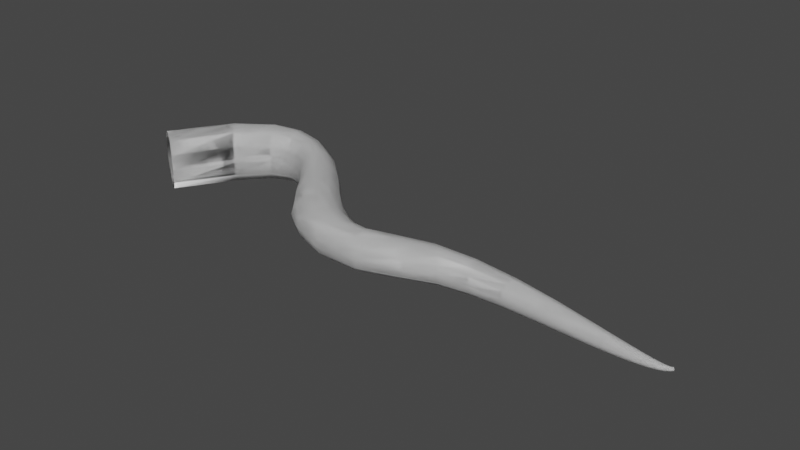 # Source: vine01.blend  (saved by Blender 3.4.6; exported with 4.5.12 LTS)
import bpy
from mathutils import Matrix  # noqa: F401  (used for matrix-valued properties, if any)

bpy.ops.wm.read_factory_settings(use_empty=True)
scene = bpy.context.scene
scene.name = 'Scene'

# ---- collections
col_collection = bpy.data.collections.new('Collection'); scene.collection.children.link(col_collection)

# ---- world
world_world = bpy.data.worlds.new('World'); scene.world = world_world
world_world.use_nodes = True; world_world.node_tree.nodes.clear()
_N = world_world.node_tree.nodes; _L = world_world.node_tree.links
n0 = _N.new('ShaderNodeOutputWorld'); n0.name = 'World Output'; n0.location = (300, 300)
n1 = _N.new('ShaderNodeBackground'); n1.name = 'Background'; n1.location = (10, 300)
n1.inputs[0].default_value = (0.05088, 0.05088, 0.05088, 1.0)
_L.new(n1.outputs[0], n0.inputs[0])
n0.is_active_output = True
world_world.color = (0.05088, 0.05088, 0.05088)
world_world.use_sun_shadow = False
world_world.sun_shadow_jitter_overblur = 0.0

# ---- meshes
me_beziercurve = bpy.data.meshes.new('BezierCurve')
me_beziercurve.from_pydata([(-0.2108, 0.1279, 0.1428), (-0.1233, 0.07273, 0.2476), (-0.005636, -0.004629, 0.2871), (0.111, -0.08433, 0.2502), (0.1961, -0.1445, 0.1453), (0.2271, -0.1672, 2.051e-07), (0.1961, -0.1445, -0.1453), (0.111, -0.08433, -0.2502), (-0.005636, -0.004629, -0.2871), (-0.1233, 0.07273, -0.2476), (-0.2108, 0.1279, -0.1428), (-0.2434, 0.1478, -2.454e-07), (0.171, 0.7126, 0.14), (0.2364, 0.6448, 0.2468), (0.3318, 0.5489, 0.2912), (0.4317, 0.4488, 0.2577), (0.5083, 0.3732, 0.151), (0.5367, 0.3448, 2.182e-07), (0.5083, 0.3732, -0.151), (0.4317, 0.4488, -0.2577), (0.3318, 0.5489, -0.2912), (0.2364, 0.6448, -0.2468), (0.171, 0.7126, -0.14), (0.1488, 0.7369, -2.447e-07), (0.4919, 0.9789, 0.1308), (0.5452, 0.9114, 0.2317), (0.6213, 0.8117, 0.2751), (0.7015, 0.7053, 0.2443), (0.7627, 0.6237, 0.1434), (0.7863, 0.5937, 2.068e-07), (0.7627, 0.6237, -0.1434), (0.7015, 0.7053, -0.2443), (0.6213, 0.8117, -0.2751), (0.5452, 0.9114, -0.2317), (0.4919, 0.9789, -0.1308), (0.4719, 0.9998, -2.379e-07), (0.8132, 1.055, 0.1258), (0.8409, 0.9809, 0.2218), (0.8811, 0.8752, 0.2624), (0.9242, 0.7648, 0.2329), (0.9572, 0.6804, 0.1369), (0.9708, 0.6497, 2.027e-07), (0.9572, 0.6804, -0.1369), (0.9242, 0.7648, -0.2329), (0.8811, 0.8752, -0.2624), (0.8409, 0.9809, -0.2218), (0.8132, 1.055, -0.1258), (0.8032, 1.082, -2.306e-07), (1.148, 0.986, 0.1235), (1.139, 0.9112, 0.2163), (1.131, 0.81, 0.2546), (1.127, 0.7078, 0.2257), (1.129, 0.632, 0.1329), (1.13, 0.6041, 1.819e-07), (1.129, 0.632, -0.1329), (1.127, 0.7078, -0.2257), (1.131, 0.81, -0.2546), (1.139, 0.9112, -0.2163), (1.148, 0.986, -0.1235), (1.152, 1.014, -2.135e-07), (1.445, 0.8092, 0.1197), (1.408, 0.742, 0.2098), (1.365, 0.6527, 0.2466), (1.329, 0.5653, 0.2184), (1.308, 0.5016, 0.1287), (1.301, 0.478, 1.811e-07), (1.308, 0.5016, -0.1287), (1.329, 0.5653, -0.2184), (1.365, 0.6527, -0.2466), (1.408, 0.742, -0.2098), (1.445, 0.8092, -0.1197), (1.46, 0.8343, -2.202e-07), (1.689, 0.5867, 0.1159), (1.636, 0.5248, 0.2022), (1.572, 0.4438, 0.2365), (1.517, 0.3654, 0.2085), (1.484, 0.309, 0.1223), (1.473, 0.2876, 1.724e-07), (1.484, 0.309, -0.1223), (1.517, 0.3654, -0.2085), (1.572, 0.4438, -0.2365), (1.636, 0.5248, -0.2022), (1.689, 0.5867, -0.1159), (1.709, 0.6096, -2.129e-07), (1.908, 0.3626, 0.1095), (1.84, 0.3066, 0.1917), (1.751, 0.2293, 0.2237), (1.678, 0.1542, 0.196), (1.635, 0.09947, 0.1144), (1.621, 0.07911, 1.828e-07), (1.635, 0.09947, -0.1144), (1.678, 0.1542, -0.196), (1.751, 0.2293, -0.2237), (1.84, 0.3066, -0.1917), (1.908, 0.3626, -0.1095), (1.934, 0.3825, -2.083e-07), (2.121, 0.1762, 0.1012), (2.048, 0.1227, 0.1777), (1.951, 0.04749, 0.2085), (1.856, -0.02876, 0.1828), (1.791, -0.08531, 0.1064), (1.769, -0.106, 1.582e-07), (1.791, -0.08531, -0.1064), (1.856, -0.02876, -0.1828), (1.951, 0.04749, -0.2085), (2.048, 0.1227, -0.1777), (2.121, 0.1762, -0.1012), (2.149, 0.1955, -1.803e-07), (2.327, 0.04322, 0.09512), (2.257, -0.01226, 0.1667), (2.163, -0.09017, 0.1952), (2.073, -0.1699, 0.1712), (2.009, -0.2292, 0.0996), (1.986, -0.251, 1.413e-07), (2.009, -0.2292, -0.0996), (2.073, -0.1699, -0.1712), (2.163, -0.09017, -0.1952), (2.257, -0.01226, -0.1667), (2.327, 0.04322, -0.09512), (2.353, 0.06314, -1.654e-07), (2.513, -0.03256, 0.09227), (2.471, -0.09613, 0.1609), (2.413, -0.1843, 0.1874), (2.357, -0.2739, 0.1636), (2.317, -0.3403, 0.09494), (2.302, -0.3648, 1.244e-07), (2.317, -0.3403, -0.09494), (2.357, -0.2739, -0.1636), (2.413, -0.1843, -0.1874), (2.471, -0.09613, -0.1609), (2.513, -0.03256, -0.09227), (2.529, -0.009507, -1.536e-07), (2.642, -0.04555, 0.09051), (2.663, -0.1104, 0.1564), (2.692, -0.1984, 0.1799), (2.721, -0.2858, 0.1553), (2.742, -0.3494, 0.08941), (2.749, -0.3726, 1.307e-07), (2.742, -0.3494, -0.08941), (2.721, -0.2858, -0.1553), (2.692, -0.1984, -0.1799), (2.663, -0.1104, -0.1564), (2.642, -0.04555, -0.09051), (2.635, -0.02174, -1.511e-07), (2.844, 0.02229, 0.08751), (2.906, -0.03302, 0.15), (2.991, -0.1067, 0.1705), (3.077, -0.1781, 0.1453), (3.14, -0.2288, 0.08281), (3.163, -0.247, 1.151e-07), (3.14, -0.2288, -0.08281), (3.077, -0.1781, -0.1453), (2.991, -0.1067, -0.1705), (2.906, -0.03302, -0.15), (2.844, 0.02229, -0.08751), (2.822, 0.0428, -1.495e-07), (3.207, 0.1289, 0.08151), (3.256, 0.07222, 0.1396), (3.323, -0.00331, 0.1588), (3.39, -0.07659, 0.1353), (3.44, -0.1287, 0.07713), (3.458, -0.1475, 1.05e-07), (3.44, -0.1287, -0.07713), (3.39, -0.07659, -0.1353), (3.323, -0.00331, -0.1588), (3.256, 0.07222, -0.1396), (3.207, 0.1289, -0.08151), (3.189, 0.1499, -1.325e-07), (3.655, 0.1542, 0.07286), (3.671, 0.1001, 0.1256), (3.692, 0.02715, 0.144), (3.713, -0.04486, 0.1239), (3.728, -0.09695, 0.07116), (3.734, -0.1159, 9.777e-08), (3.728, -0.09695, -0.07116), (3.713, -0.04486, -0.1239), (3.692, 0.02715, -0.144), (3.671, 0.1001, -0.1256), (3.655, 0.1542, -0.07286), (3.65, 0.1741, -1.254e-07), (4.094, 0.1159, 0.06286), (4.086, 0.07053, 0.1091), (4.075, 0.008193, 0.1265), (4.065, -0.05457, 0.1099), (4.057, -0.1008, 0.0636), (4.054, -0.1178, 9.802e-08), (4.057, -0.1008, -0.0636), (4.065, -0.05457, -0.1099), (4.075, 0.008193, -0.1265), (4.086, 0.07053, -0.1091), (4.094, 0.1159, -0.06286), (4.096, 0.1324, -1.067e-07), (4.491, 0.05029, 0.05212), (4.471, 0.01441, 0.09125), (4.444, -0.03589, 0.1069), (4.418, -0.08768, 0.09386), (4.398, -0.1265, 0.05473), (4.39, -0.1409, 8.781e-08), (4.398, -0.1265, -0.05473), (4.418, -0.08768, -0.09386), (4.444, -0.03589, -0.1069), (4.471, 0.01441, -0.09125), (4.491, 0.05029, -0.05212), (4.498, 0.06322, -8.672e-08), (4.826, -0.01652, 0.04137), (4.803, -0.04416, 0.07309), (4.772, -0.08383, 0.08666), (4.74, -0.1257, 0.07697), (4.716, -0.1576, 0.04524), (4.707, -0.1696, 6.919e-08), (4.716, -0.1576, -0.04524), (4.74, -0.1257, -0.07697), (4.772, -0.08383, -0.08666), (4.803, -0.04416, -0.07309), (4.826, -0.01652, -0.04137), (4.834, -0.006697, -6.524e-08), (5.087, -0.06903, 0.03137), (5.066, -0.09014, 0.05607), (5.036, -0.1212, 0.06743), (5.007, -0.1549, 0.06069), (4.984, -0.181, 0.03599), (4.976, -0.191, 5.562e-08), (4.984, -0.181, -0.03599), (5.007, -0.1549, -0.06069), (5.036, -0.1212, -0.06743), (5.066, -0.09014, -0.05607), (5.087, -0.06903, -0.03137), (5.095, -0.06166, -4.828e-08), (5.272, -0.1018, 0.02287), (5.255, -0.118, 0.04145), (5.231, -0.1425, 0.05072), (5.207, -0.1696, 0.04635), (5.19, -0.1912, 0.02777), (5.183, -0.1994, 4.608e-08), (5.19, -0.1912, -0.02777), (5.207, -0.1696, -0.04635), (5.231, -0.1425, -0.05072), (5.255, -0.118, -0.04145), (5.272, -0.1018, -0.02287), (5.278, -0.09629, -3.011e-08), (5.389, -0.1173, 0.01634), (5.378, -0.1298, 0.03004), (5.363, -0.149, 0.03721), (5.346, -0.171, 0.03465), (5.333, -0.1891, 0.02109), (5.328, -0.1959, 3.959e-08), (5.333, -0.1891, -0.02109), (5.346, -0.171, -0.03465), (5.363, -0.149, -0.03721), (5.378, -0.1298, -0.03004), (5.389, -0.1173, -0.01634), (5.393, -0.1131, -2.064e-08), (5.457, -0.1216, 0.01188), (5.452, -0.1311, 0.02179), (5.444, -0.146, 0.02736), (5.435, -0.1636, 0.02586), (5.427, -0.1787, 0.016), (5.424, -0.1848, 3.053e-08), (5.427, -0.1787, -0.016), (5.435, -0.1636, -0.02586), (5.444, -0.146, -0.02736), (5.452, -0.1311, -0.02179), (5.457, -0.1216, -0.01188), (5.459, -0.1184, -1.208e-08), (5.493, -0.1201, 0.009106), (5.492, -0.1272, 0.01656), (5.49, -0.1383, 0.02065), (5.489, -0.1513, 0.01946), (5.486, -0.163, 0.01219), (5.484, -0.1693, 2.686e-08), (5.486, -0.163, -0.01219), (5.489, -0.1513, -0.01946), (5.49, -0.1383, -0.02065), (5.492, -0.1272, -0.01656), (5.493, -0.1201, -0.009106), (5.493, -0.1177, -7.992e-09), (5.512, -0.1158, 0.007578), (5.514, -0.1208, 0.01344), (5.517, -0.1281, 0.01608), (5.52, -0.136, 0.0145), (5.523, -0.1422, 0.008636), (5.524, -0.1446, 2.031e-08), (5.523, -0.1422, -0.008636), (5.52, -0.136, -0.0145), (5.517, -0.1281, -0.01608), (5.514, -0.1208, -0.01344), (5.512, -0.1158, -0.007578), (5.511, -0.114, -4.564e-09), (5.523, -0.1085, 0.007027), (5.527, -0.1119, 0.01217), (5.532, -0.1166, 0.01405), (5.537, -0.1213, 0.01217), (5.541, -0.1247, 0.007027), (5.542, -0.126, 1.881e-08), (5.541, -0.1247, -0.007027), (5.537, -0.1213, -0.01217), (5.532, -0.1166, -0.01405), (5.527, -0.1119, -0.01217), (5.523, -0.1085, -0.007027), (5.521, -0.1072, -4.745e-09), (-0.2108, 0.1279, 0.1428), (-0.1233, 0.07273, 0.2476), (-0.005636, -0.004629, 0.2871), (0.111, -0.08433, 0.2502), (0.1961, -0.1445, 0.1453), (0.2271, -0.1672, 2.051e-07), (0.1961, -0.1445, -0.1453), (0.111, -0.08433, -0.2502), (-0.005636, -0.004629, -0.2871), (-0.1233, 0.07273, -0.2476), (-0.2108, 0.1279, -0.1428), (-0.2434, 0.1478, -2.454e-07), (0.171, 0.7126, 0.14), (0.2364, 0.6448, 0.2468), (0.3318, 0.5489, 0.2912), (0.4317, 0.4488, 0.2577), (0.5083, 0.3732, 0.151), (0.5367, 0.3448, 2.182e-07), (0.5083, 0.3732, -0.151), (0.4317, 0.4488, -0.2577), (0.3318, 0.5489, -0.2912), (0.2364, 0.6448, -0.2468), (0.171, 0.7126, -0.14), (0.1488, 0.7369, -2.447e-07), (0.4919, 0.9789, 0.1308), (0.5452, 0.9114, 0.2317), (0.6213, 0.8117, 0.2751), (0.7015, 0.7053, 0.2443), (0.7627, 0.6237, 0.1434), (0.7863, 0.5937, 2.068e-07), (0.7627, 0.6237, -0.1434), (0.7015, 0.7053, -0.2443), (0.6213, 0.8117, -0.2751), (0.5452, 0.9114, -0.2317), (0.4919, 0.9789, -0.1308), (0.4719, 0.9998, -2.379e-07), (0.8132, 1.055, 0.1258), (0.8409, 0.9809, 0.2218), (0.8811, 0.8752, 0.2624), (0.9242, 0.7648, 0.2329), (0.9572, 0.6804, 0.1369), (0.9708, 0.6497, 2.027e-07), (0.9572, 0.6804, -0.1369), (0.9242, 0.7648, -0.2329), (0.8811, 0.8752, -0.2624), (0.8409, 0.9809, -0.2218), (0.8132, 1.055, -0.1258), (0.8032, 1.082, -2.306e-07), (1.148, 0.986, 0.1235), (1.139, 0.9112, 0.2163), (1.131, 0.81, 0.2546), (1.127, 0.7078, 0.2257), (1.129, 0.632, 0.1329), (1.13, 0.6041, 1.819e-07), (1.129, 0.632, -0.1329), (1.127, 0.7078, -0.2257), (1.131, 0.81, -0.2546), (1.139, 0.9112, -0.2163), (1.148, 0.986, -0.1235), (1.152, 1.014, -2.135e-07), (1.445, 0.8092, 0.1197), (1.408, 0.742, 0.2098), (1.365, 0.6527, 0.2466), (1.329, 0.5653, 0.2184), (1.308, 0.5016, 0.1287), (1.301, 0.478, 1.811e-07), (1.308, 0.5016, -0.1287), (1.329, 0.5653, -0.2184), (1.365, 0.6527, -0.2466), (1.408, 0.742, -0.2098), (1.445, 0.8092, -0.1197), (1.46, 0.8343, -2.202e-07), (1.689, 0.5867, 0.1159), (1.636, 0.5248, 0.2022), (1.572, 0.4438, 0.2365), (1.517, 0.3654, 0.2085), (1.484, 0.309, 0.1223), (1.473, 0.2876, 1.724e-07), (1.484, 0.309, -0.1223), (1.517, 0.3654, -0.2085), (1.572, 0.4438, -0.2365), (1.636, 0.5248, -0.2022), (1.689, 0.5867, -0.1159), (1.709, 0.6096, -2.129e-07), (1.908, 0.3626, 0.1095), (1.84, 0.3066, 0.1917), (1.751, 0.2293, 0.2237), (1.678, 0.1542, 0.196), (1.635, 0.09947, 0.1144), (1.621, 0.07911, 1.828e-07), (1.635, 0.09947, -0.1144), (1.678, 0.1542, -0.196), (1.751, 0.2293, -0.2237), (1.84, 0.3066, -0.1917), (1.908, 0.3626, -0.1095), (1.934, 0.3825, -2.083e-07), (2.121, 0.1762, 0.1012), (2.048, 0.1227, 0.1777), (1.951, 0.04749, 0.2085), (1.856, -0.02876, 0.1828), (1.791, -0.08531, 0.1064), (1.769, -0.106, 1.582e-07), (1.791, -0.08531, -0.1064), (1.856, -0.02876, -0.1828), (1.951, 0.04749, -0.2085), (2.048, 0.1227, -0.1777), (2.121, 0.1762, -0.1012), (2.149, 0.1955, -1.803e-07), (2.327, 0.04322, 0.09512), (2.257, -0.01226, 0.1667), (2.163, -0.09017, 0.1952), (2.073, -0.1699, 0.1712), (2.009, -0.2292, 0.0996), (1.986, -0.251, 1.413e-07), (2.009, -0.2292, -0.0996), (2.073, -0.1699, -0.1712), (2.163, -0.09017, -0.1952), (2.257, -0.01226, -0.1667), (2.327, 0.04322, -0.09512), (2.353, 0.06314, -1.654e-07), (2.513, -0.03256, 0.09227), (2.471, -0.09613, 0.1609), (2.413, -0.1843, 0.1874), (2.357, -0.2739, 0.1636), (2.317, -0.3403, 0.09494), (2.302, -0.3648, 1.244e-07), (2.317, -0.3403, -0.09494), (2.357, -0.2739, -0.1636), (2.413, -0.1843, -0.1874), (2.471, -0.09613, -0.1609), (2.513, -0.03256, -0.09227), (2.529, -0.009507, -1.536e-07), (2.642, -0.04555, 0.09051), (2.663, -0.1104, 0.1564), (2.692, -0.1984, 0.1799), (2.721, -0.2858, 0.1553), (2.742, -0.3494, 0.08941), (2.749, -0.3726, 1.307e-07), (2.742, -0.3494, -0.08941), (2.721, -0.2858, -0.1553), (2.692, -0.1984, -0.1799), (2.663, -0.1104, -0.1564), (2.642, -0.04555, -0.09051), (2.635, -0.02174, -1.511e-07), (2.844, 0.02229, 0.08751), (2.906, -0.03302, 0.15), (2.991, -0.1067, 0.1705), (3.077, -0.1781, 0.1453), (3.14, -0.2288, 0.08281), (3.163, -0.247, 1.151e-07), (3.14, -0.2288, -0.08281), (3.077, -0.1781, -0.1453), (2.991, -0.1067, -0.1705), (2.906, -0.03302, -0.15), (2.844, 0.02229, -0.08751), (2.822, 0.0428, -1.495e-07), (3.207, 0.1289, 0.08151), (3.256, 0.07222, 0.1396), (3.323, -0.00331, 0.1588), (3.39, -0.07659, 0.1353), (3.44, -0.1287, 0.07713), (3.458, -0.1475, 1.05e-07), (3.44, -0.1287, -0.07713), (3.39, -0.07659, -0.1353), (3.323, -0.00331, -0.1588), (3.256, 0.07222, -0.1396), (3.207, 0.1289, -0.08151), (3.189, 0.1499, -1.325e-07), (3.655, 0.1542, 0.07286), (3.671, 0.1001, 0.1256), (3.692, 0.02715, 0.144), (3.713, -0.04486, 0.1239), (3.728, -0.09695, 0.07116), (3.734, -0.1159, 9.777e-08), (3.728, -0.09695, -0.07116), (3.713, -0.04486, -0.1239), (3.692, 0.02715, -0.144), (3.671, 0.1001, -0.1256), (3.655, 0.1542, -0.07286), (3.65, 0.1741, -1.254e-07), (4.094, 0.1159, 0.06286), (4.086, 0.07053, 0.1091), (4.075, 0.008193, 0.1265), (4.065, -0.05457, 0.1099), (4.057, -0.1008, 0.0636), (4.054, -0.1178, 9.802e-08), (4.057, -0.1008, -0.0636), (4.065, -0.05457, -0.1099), (4.075, 0.008193, -0.1265), (4.086, 0.07053, -0.1091), (4.094, 0.1159, -0.06286), (4.096, 0.1324, -1.067e-07), (4.491, 0.05029, 0.05212), (4.471, 0.01441, 0.09125), (4.444, -0.03589, 0.1069), (4.418, -0.08768, 0.09386), (4.398, -0.1265, 0.05473), (4.39, -0.1409, 8.781e-08), (4.398, -0.1265, -0.05473), (4.418, -0.08768, -0.09386), (4.444, -0.03589, -0.1069), (4.471, 0.01441, -0.09125), (4.491, 0.05029, -0.05212), (4.498, 0.06322, -8.672e-08), (4.826, -0.01652, 0.04137), (4.803, -0.04416, 0.07309), (4.772, -0.08383, 0.08666), (4.74, -0.1257, 0.07697), (4.716, -0.1576, 0.04524), (4.707, -0.1696, 6.919e-08), (4.716, -0.1576, -0.04524), (4.74, -0.1257, -0.07697), (4.772, -0.08383, -0.08666), (4.803, -0.04416, -0.07309), (4.826, -0.01652, -0.04137), (4.834, -0.006697, -6.524e-08), (5.087, -0.06903, 0.03137), (5.066, -0.09014, 0.05607), (5.036, -0.1212, 0.06743), (5.007, -0.1549, 0.06069), (4.984, -0.181, 0.03599), (4.976, -0.191, 5.562e-08), (4.984, -0.181, -0.03599), (5.007, -0.1549, -0.06069), (5.036, -0.1212, -0.06743), (5.066, -0.09014, -0.05607), (5.087, -0.06903, -0.03137), (5.095, -0.06166, -4.828e-08), (5.272, -0.1018, 0.02287), (5.255, -0.118, 0.04145), (5.231, -0.1425, 0.05072), (5.207, -0.1696, 0.04635), (5.19, -0.1912, 0.02777), (5.183, -0.1994, 4.608e-08), (5.19, -0.1912, -0.02777), (5.207, -0.1696, -0.04635), (5.231, -0.1425, -0.05072), (5.255, -0.118, -0.04145), (5.272, -0.1018, -0.02287), (5.278, -0.09629, -3.011e-08), (5.389, -0.1173, 0.01634), (5.378, -0.1298, 0.03004), (5.363, -0.149, 0.03721), (5.346, -0.171, 0.03465), (5.333, -0.1891, 0.02109), (5.328, -0.1959, 3.959e-08), (5.333, -0.1891, -0.02109), (5.346, -0.171, -0.03465), (5.363, -0.149, -0.03721), (5.378, -0.1298, -0.03004), (5.389, -0.1173, -0.01634), (5.393, -0.1131, -2.064e-08), (5.457, -0.1216, 0.01188), (5.452, -0.1311, 0.02179), (5.444, -0.146, 0.02736), (5.435, -0.1636, 0.02586), (5.427, -0.1787, 0.016), (5.424, -0.1848, 3.053e-08), (5.427, -0.1787, -0.016), (5.435, -0.1636, -0.02586), (5.444, -0.146, -0.02736), (5.452, -0.1311, -0.02179), (5.457, -0.1216, -0.01188), (5.459, -0.1184, -1.208e-08), (5.493, -0.1201, 0.009106), (5.492, -0.1272, 0.01656), (5.49, -0.1383, 0.02065), (5.489, -0.1513, 0.01946), (5.486, -0.163, 0.01219), (5.484, -0.1693, 2.686e-08), (5.486, -0.163, -0.01219), (5.489, -0.1513, -0.01946), (5.49, -0.1383, -0.02065), (5.492, -0.1272, -0.01656), (5.493, -0.1201, -0.009106), (5.493, -0.1177, -7.992e-09), (5.512, -0.1158, 0.007578), (5.514, -0.1208, 0.01344), (5.517, -0.1281, 0.01608), (5.52, -0.136, 0.0145), (5.523, -0.1422, 0.008636), (5.524, -0.1446, 2.031e-08), (5.523, -0.1422, -0.008636), (5.52, -0.136, -0.0145), (5.517, -0.1281, -0.01608), (5.514, -0.1208, -0.01344), (5.512, -0.1158, -0.007578), (5.511, -0.114, -4.564e-09), (5.523, -0.1085, 0.007027), (5.527, -0.1119, 0.01217), (5.532, -0.1166, 0.01405), (5.537, -0.1213, 0.01217), (5.541, -0.1247, 0.007027), (5.542, -0.126, 1.881e-08), (5.541, -0.1247, -0.007027), (5.537, -0.1213, -0.01217), (5.532, -0.1166, -0.01405), (5.527, -0.1119, -0.01217), (5.523, -0.1085, -0.007027), (5.521, -0.1072, -4.745e-09)], [], [(0, 11, 23, 12), (1, 0, 12, 13), (2, 1, 13, 14), (3, 2, 14, 15), (4, 3, 15, 16), (5, 4, 16, 17), (6, 5, 17, 18), (7, 6, 18, 19), (8, 7, 19, 20), (9, 8, 20, 21), (10, 9, 21, 22), (11, 10, 22, 23), (12, 23, 35, 24), (13, 12, 24, 25), (14, 13, 25, 26), (15, 14, 26, 27), (16, 15, 27, 28), (17, 16, 28, 29), (18, 17, 29, 30), (19, 18, 30, 31), (20, 19, 31, 32), (21, 20, 32, 33), (22, 21, 33, 34), (23, 22, 34, 35), (24, 35, 47, 36), (25, 24, 36, 37), (26, 25, 37, 38), (27, 26, 38, 39), (28, 27, 39, 40), (29, 28, 40, 41), (30, 29, 41, 42), (31, 30, 42, 43), (32, 31, 43, 44), (33, 32, 44, 45), (34, 33, 45, 46), (35, 34, 46, 47), (36, 47, 59, 48), (37, 36, 48, 49), (38, 37, 49, 50), (39, 38, 50, 51), (40, 39, 51, 52), (41, 40, 52, 53), (42, 41, 53, 54), (43, 42, 54, 55), (44, 43, 55, 56), (45, 44, 56, 57), (46, 45, 57, 58), (47, 46, 58, 59), (48, 59, 71, 60), (49, 48, 60, 61), (50, 49, 61, 62), (51, 50, 62, 63), (52, 51, 63, 64), (53, 52, 64, 65), (54, 53, 65, 66), (55, 54, 66, 67), (56, 55, 67, 68), (57, 56, 68, 69), (58, 57, 69, 70), (59, 58, 70, 71), (60, 71, 83, 72), (61, 60, 72, 73), (62, 61, 73, 74), (63, 62, 74, 75), (64, 63, 75, 76), (65, 64, 76, 77), (66, 65, 77, 78), (67, 66, 78, 79), (68, 67, 79, 80), (69, 68, 80, 81), (70, 69, 81, 82), (71, 70, 82, 83), (72, 83, 95, 84), (73, 72, 84, 85), (74, 73, 85, 86), (75, 74, 86, 87), (76, 75, 87, 88), (77, 76, 88, 89), (78, 77, 89, 90), (79, 78, 90, 91), (80, 79, 91, 92), (81, 80, 92, 93), (82, 81, 93, 94), (83, 82, 94, 95), (84, 95, 107, 96), (85, 84, 96, 97), (86, 85, 97, 98), (87, 86, 98, 99), (88, 87, 99, 100), (89, 88, 100, 101), (90, 89, 101, 102), (91, 90, 102, 103), (92, 91, 103, 104), (93, 92, 104, 105), (94, 93, 105, 106), (95, 94, 106, 107), (96, 107, 119, 108), (97, 96, 108, 109), (98, 97, 109, 110), (99, 98, 110, 111), (100, 99, 111, 112), (101, 100, 112, 113), (102, 101, 113, 114), (103, 102, 114, 115), (104, 103, 115, 116), (105, 104, 116, 117), (106, 105, 117, 118), (107, 106, 118, 119), (108, 119, 131, 120), (109, 108, 120, 121), (110, 109, 121, 122), (111, 110, 122, 123), (112, 111, 123, 124), (113, 112, 124, 125), (114, 113, 125, 126), (115, 114, 126, 127), (116, 115, 127, 128), (117, 116, 128, 129), (118, 117, 129, 130), (119, 118, 130, 131), (120, 131, 143, 132), (121, 120, 132, 133), (122, 121, 133, 134), (123, 122, 134, 135), (124, 123, 135, 136), (125, 124, 136, 137), (126, 125, 137, 138), (127, 126, 138, 139), (128, 127, 139, 140), (129, 128, 140, 141), (130, 129, 141, 142), (131, 130, 142, 143), (132, 143, 155, 144), (133, 132, 144, 145), (134, 133, 145, 146), (135, 134, 146, 147), (136, 135, 147, 148), (137, 136, 148, 149), (138, 137, 149, 150), (139, 138, 150, 151), (140, 139, 151, 152), (141, 140, 152, 153), (142, 141, 153, 154), (143, 142, 154, 155), (144, 155, 167, 156), (145, 144, 156, 157), (146, 145, 157, 158), (147, 146, 158, 159), (148, 147, 159, 160), (149, 148, 160, 161), (150, 149, 161, 162), (151, 150, 162, 163), (152, 151, 163, 164), (153, 152, 164, 165), (154, 153, 165, 166), (155, 154, 166, 167), (156, 167, 179, 168), (157, 156, 168, 169), (158, 157, 169, 170), (159, 158, 170, 171), (160, 159, 171, 172), (161, 160, 172, 173), (162, 161, 173, 174), (163, 162, 174, 175), (164, 163, 175, 176), (165, 164, 176, 177), (166, 165, 177, 178), (167, 166, 178, 179), (168, 179, 191, 180), (169, 168, 180, 181), (170, 169, 181, 182), (171, 170, 182, 183), (172, 171, 183, 184), (173, 172, 184, 185), (174, 173, 185, 186), (175, 174, 186, 187), (176, 175, 187, 188), (177, 176, 188, 189), (178, 177, 189, 190), (179, 178, 190, 191), (180, 191, 203, 192), (181, 180, 192, 193), (182, 181, 193, 194), (183, 182, 194, 195), (184, 183, 195, 196), (185, 184, 196, 197), (186, 185, 197, 198), (187, 186, 198, 199), (188, 187, 199, 200), (189, 188, 200, 201), (190, 189, 201, 202), (191, 190, 202, 203), (192, 203, 215, 204), (193, 192, 204, 205), (194, 193, 205, 206), (195, 194, 206, 207), (196, 195, 207, 208), (197, 196, 208, 209), (198, 197, 209, 210), (199, 198, 210, 211), (200, 199, 211, 212), (201, 200, 212, 213), (202, 201, 213, 214), (203, 202, 214, 215), (204, 215, 227, 216), (205, 204, 216, 217), (206, 205, 217, 218), (207, 206, 218, 219), (208, 207, 219, 220), (209, 208, 220, 221), (210, 209, 221, 222), (211, 210, 222, 223), (212, 211, 223, 224), (213, 212, 224, 225), (214, 213, 225, 226), (215, 214, 226, 227), (216, 227, 239, 228), (217, 216, 228, 229), (218, 217, 229, 230), (219, 218, 230, 231), (220, 219, 231, 232), (221, 220, 232, 233), (222, 221, 233, 234), (223, 222, 234, 235), (224, 223, 235, 236), (225, 224, 236, 237), (226, 225, 237, 238), (227, 226, 238, 239), (228, 239, 251, 240), (229, 228, 240, 241), (230, 229, 241, 242), (231, 230, 242, 243), (232, 231, 243, 244), (233, 232, 244, 245), (234, 233, 245, 246), (235, 234, 246, 247), (236, 235, 247, 248), (237, 236, 248, 249), (238, 237, 249, 250), (239, 238, 250, 251), (240, 251, 263, 252), (241, 240, 252, 253), (242, 241, 253, 254), (243, 242, 254, 255), (244, 243, 255, 256), (245, 244, 256, 257), (246, 245, 257, 258), (247, 246, 258, 259), (248, 247, 259, 260), (249, 248, 260, 261), (250, 249, 261, 262), (251, 250, 262, 263), (252, 263, 275, 264), (253, 252, 264, 265), (254, 253, 265, 266), (255, 254, 266, 267), (256, 255, 267, 268), (257, 256, 268, 269), (258, 257, 269, 270), (259, 258, 270, 271), (260, 259, 271, 272), (261, 260, 272, 273), (262, 261, 273, 274), (263, 262, 274, 275), (264, 275, 287, 276), (265, 264, 276, 277), (266, 265, 277, 278), (267, 266, 278, 279), (268, 267, 279, 280), (269, 268, 280, 281), (270, 269, 281, 282), (271, 270, 282, 283), (272, 271, 283, 284), (273, 272, 284, 285), (274, 273, 285, 286), (275, 274, 286, 287), (276, 287, 299, 288), (277, 276, 288, 289), (278, 277, 289, 290), (279, 278, 290, 291), (280, 279, 291, 292), (281, 280, 292, 293), (282, 281, 293, 294), (283, 282, 294, 295), (284, 283, 295, 296), (285, 284, 296, 297), (286, 285, 297, 298), (287, 286, 298, 299), (300, 312, 323, 311), (301, 313, 312, 300), (302, 314, 313, 301), (303, 315, 314, 302), (304, 316, 315, 303), (305, 317, 316, 304), (306, 318, 317, 305), (307, 319, 318, 306), (308, 320, 319, 307), (309, 321, 320, 308), (310, 322, 321, 309), (311, 323, 322, 310), (312, 324, 335, 323), (313, 325, 324, 312), (314, 326, 325, 313), (315, 327, 326, 314), (316, 328, 327, 315), (317, 329, 328, 316), (318, 330, 329, 317), (319, 331, 330, 318), (320, 332, 331, 319), (321, 333, 332, 320), (322, 334, 333, 321), (323, 335, 334, 322), (324, 336, 347, 335), (325, 337, 336, 324), (326, 338, 337, 325), (327, 339, 338, 326), (328, 340, 339, 327), (329, 341, 340, 328), (330, 342, 341, 329), (331, 343, 342, 330), (332, 344, 343, 331), (333, 345, 344, 332), (334, 346, 345, 333), (335, 347, 346, 334), (336, 348, 359, 347), (337, 349, 348, 336), (338, 350, 349, 337), (339, 351, 350, 338), (340, 352, 351, 339), (341, 353, 352, 340), (342, 354, 353, 341), (343, 355, 354, 342), (344, 356, 355, 343), (345, 357, 356, 344), (346, 358, 357, 345), (347, 359, 358, 346), (348, 360, 371, 359), (349, 361, 360, 348), (350, 362, 361, 349), (351, 363, 362, 350), (352, 364, 363, 351), (353, 365, 364, 352), (354, 366, 365, 353), (355, 367, 366, 354), (356, 368, 367, 355), (357, 369, 368, 356), (358, 370, 369, 357), (359, 371, 370, 358), (360, 372, 383, 371), (361, 373, 372, 360), (362, 374, 373, 361), (363, 375, 374, 362), (364, 376, 375, 363), (365, 377, 376, 364), (366, 378, 377, 365), (367, 379, 378, 366), (368, 380, 379, 367), (369, 381, 380, 368), (370, 382, 381, 369), (371, 383, 382, 370), (372, 384, 395, 383), (373, 385, 384, 372), (374, 386, 385, 373), (375, 387, 386, 374), (376, 388, 387, 375), (377, 389, 388, 376), (378, 390, 389, 377), (379, 391, 390, 378), (380, 392, 391, 379), (381, 393, 392, 380), (382, 394, 393, 381), (383, 395, 394, 382), (384, 396, 407, 395), (385, 397, 396, 384), (386, 398, 397, 385), (387, 399, 398, 386), (388, 400, 399, 387), (389, 401, 400, 388), (390, 402, 401, 389), (391, 403, 402, 390), (392, 404, 403, 391), (393, 405, 404, 392), (394, 406, 405, 393), (395, 407, 406, 394), (396, 408, 419, 407), (397, 409, 408, 396), (398, 410, 409, 397), (399, 411, 410, 398), (400, 412, 411, 399), (401, 413, 412, 400), (402, 414, 413, 401), (403, 415, 414, 402), (404, 416, 415, 403), (405, 417, 416, 404), (406, 418, 417, 405), (407, 419, 418, 406), (408, 420, 431, 419), (409, 421, 420, 408), (410, 422, 421, 409), (411, 423, 422, 410), (412, 424, 423, 411), (413, 425, 424, 412), (414, 426, 425, 413), (415, 427, 426, 414), (416, 428, 427, 415), (417, 429, 428, 416), (418, 430, 429, 417), (419, 431, 430, 418), (420, 432, 443, 431), (421, 433, 432, 420), (422, 434, 433, 421), (423, 435, 434, 422), (424, 436, 435, 423), (425, 437, 436, 424), (426, 438, 437, 425), (427, 439, 438, 426), (428, 440, 439, 427), (429, 441, 440, 428), (430, 442, 441, 429), (431, 443, 442, 430), (432, 444, 455, 443), (433, 445, 444, 432), (434, 446, 445, 433), (435, 447, 446, 434), (436, 448, 447, 435), (437, 449, 448, 436), (438, 450, 449, 437), (439, 451, 450, 438), (440, 452, 451, 439), (441, 453, 452, 440), (442, 454, 453, 441), (443, 455, 454, 442), (444, 456, 467, 455), (445, 457, 456, 444), (446, 458, 457, 445), (447, 459, 458, 446), (448, 460, 459, 447), (449, 461, 460, 448), (450, 462, 461, 449), (451, 463, 462, 450), (452, 464, 463, 451), (453, 465, 464, 452), (454, 466, 465, 453), (455, 467, 466, 454), (456, 468, 479, 467), (457, 469, 468, 456), (458, 470, 469, 457), (459, 471, 470, 458), (460, 472, 471, 459), (461, 473, 472, 460), (462, 474, 473, 461), (463, 475, 474, 462), (464, 476, 475, 463), (465, 477, 476, 464), (466, 478, 477, 465), (467, 479, 478, 466), (468, 480, 491, 479), (469, 481, 480, 468), (470, 482, 481, 469), (471, 483, 482, 470), (472, 484, 483, 471), (473, 485, 484, 472), (474, 486, 485, 473), (475, 487, 486, 474), (476, 488, 487, 475), (477, 489, 488, 476), (478, 490, 489, 477), (479, 491, 490, 478), (480, 492, 503, 491), (481, 493, 492, 480), (482, 494, 493, 481), (483, 495, 494, 482), (484, 496, 495, 483), (485, 497, 496, 484), (486, 498, 497, 485), (487, 499, 498, 486), (488, 500, 499, 487), (489, 501, 500, 488), (490, 502, 501, 489), (491, 503, 502, 490), (492, 504, 515, 503), (493, 505, 504, 492), (494, 506, 505, 493), (495, 507, 506, 494), (496, 508, 507, 495), (497, 509, 508, 496), (498, 510, 509, 497), (499, 511, 510, 498), (500, 512, 511, 499), (501, 513, 512, 500), (502, 514, 513, 501), (503, 515, 514, 502), (504, 516, 527, 515), (505, 517, 516, 504), (506, 518, 517, 505), (507, 519, 518, 506), (508, 520, 519, 507), (509, 521, 520, 508), (510, 522, 521, 509), (511, 523, 522, 510), (512, 524, 523, 511), (513, 525, 524, 512), (514, 526, 525, 513), (515, 527, 526, 514), (516, 528, 539, 527), (517, 529, 528, 516), (518, 530, 529, 517), (519, 531, 530, 518), (520, 532, 531, 519), (521, 533, 532, 520), (522, 534, 533, 521), (523, 535, 534, 522), (524, 536, 535, 523), (525, 537, 536, 524), (526, 538, 537, 525), (527, 539, 538, 526), (528, 540, 551, 539), (529, 541, 540, 528), (530, 542, 541, 529), (531, 543, 542, 530), (532, 544, 543, 531), (533, 545, 544, 532), (534, 546, 545, 533), (535, 547, 546, 534), (536, 548, 547, 535), (537, 549, 548, 536), (538, 550, 549, 537), (539, 551, 550, 538), (540, 552, 563, 551), (541, 553, 552, 540), (542, 554, 553, 541), (543, 555, 554, 542), (544, 556, 555, 543), (545, 557, 556, 544), (546, 558, 557, 545), (547, 559, 558, 546), (548, 560, 559, 547), (549, 561, 560, 548), (550, 562, 561, 549), (551, 563, 562, 550), (552, 564, 575, 563), (553, 565, 564, 552), (554, 566, 565, 553), (555, 567, 566, 554), (556, 568, 567, 555), (557, 569, 568, 556), (558, 570, 569, 557), (559, 571, 570, 558), (560, 572, 571, 559), (561, 573, 572, 560), (562, 574, 573, 561), (563, 575, 574, 562), (564, 576, 587, 575), (565, 577, 576, 564), (566, 578, 577, 565), (567, 579, 578, 566), (568, 580, 579, 567), (569, 581, 580, 568), (570, 582, 581, 569), (571, 583, 582, 570), (572, 584, 583, 571), (573, 585, 584, 572), (574, 586, 585, 573), (575, 587, 586, 574), (576, 588, 599, 587), (577, 589, 588, 576), (578, 590, 589, 577), (579, 591, 590, 578), (580, 592, 591, 579), (581, 593, 592, 580), (582, 594, 593, 581), (583, 595, 594, 582), (584, 596, 595, 583), (585, 597, 596, 584), (586, 598, 597, 585), (587, 599, 598, 586), (10, 11, 311, 310), (296, 295, 595, 596), (289, 288, 588, 589), (3, 4, 304, 303), (8, 9, 309, 308), (293, 292, 592, 593), (297, 296, 596, 597), (1, 2, 302, 301), (6, 7, 307, 306), (11, 0, 300, 311), (290, 289, 589, 590), (294, 293, 593, 594), (4, 5, 305, 304), (298, 297, 597, 598), (9, 10, 310, 309), (291, 290, 590, 591), (299, 298, 598, 599), (288, 299, 599, 588), (2, 3, 303, 302), (295, 294, 594, 595), (7, 8, 308, 307), (0, 1, 301, 300), (292, 291, 591, 592), (5, 6, 306, 305), (298, 299, 599, 588, 288, 589, 289, 590, 290, 291, 591, 292, 592, 593, 293, 294, 594, 295, 595, 596, 296, 297, 597, 598)])
me_beziercurve.polygons.foreach_set('use_smooth', [True] * 601)
_uv = me_beziercurve.uv_layers.new(name='UVMap')
_uv.uv.foreach_set('vector', [0.001731, -0.001725, 0.08506, -0.001437, 0.08492, 0.04023, 0.001587, 0.03994, 0.9184, 0.001443, 1.002, 0.001731, 1.002, 0.0434, 0.9182, 0.04311, 0.8351, 0.001155, 0.9184, 0.001443, 0.9182, 0.04311, 0.8349, 0.04282, 0.7517, 0.000867, 0.8351, 0.001155, 0.8349, 0.04282, 0.7516, 0.04253, 0.6684, 0.000579, 0.7517, 0.000867, 0.7516, 0.04253, 0.6682, 0.04225, 0.5851, 0.000291, 0.6684, 0.000579, 0.6682, 0.04225, 0.5849, 0.04196, 0.5017, 2.98e-06, 0.5851, 0.000291, 0.5849, 0.04196, 0.5016, 0.04167, 0.4184, -0.000285, 0.5017, 2.98e-06, 0.5016, 0.04167, 0.4183, 0.04138, 0.3351, -0.000573, 0.4184, -0.000285, 0.4183, 0.04138, 0.3349, 0.04109, 0.2517, -0.000861, 0.3351, -0.000573, 0.3349, 0.04109, 0.2516, 0.04081, 0.1684, -0.001149, 0.2517, -0.000861, 0.2516, 0.04081, 0.1683, 0.04052, 0.08506, -0.001437, 0.1684, -0.001149, 0.1683, 0.04052, 0.08492, 0.04023, 0.001587, 0.03994, 0.08492, 0.04023, 0.08478, 0.0819, 0.001443, 0.08161, 0.9182, 0.04311, 1.002, 0.0434, 1.001, 0.08506, 0.9181, 0.08478, 0.8349, 0.04282, 0.9182, 0.04311, 0.9181, 0.08478, 0.8348, 0.08449, 0.7516, 0.04253, 0.8349, 0.04282, 0.8348, 0.08449, 0.7514, 0.0842, 0.6682, 0.04225, 0.7516, 0.04253, 0.7514, 0.0842, 0.6681, 0.08391, 0.5849, 0.04196, 0.6682, 0.04225, 0.6681, 0.08391, 0.5848, 0.08362, 0.5016, 0.04167, 0.5849, 0.04196, 0.5848, 0.08362, 0.5014, 0.08334, 0.4183, 0.04138, 0.5016, 0.04167, 0.5014, 0.08334, 0.4181, 0.08305, 0.3349, 0.04109, 0.4183, 0.04138, 0.4181, 0.08305, 0.3348, 0.08276, 0.2516, 0.04081, 0.3349, 0.04109, 0.3348, 0.08276, 0.2514, 0.08247, 0.1683, 0.04052, 0.2516, 0.04081, 0.2514, 0.08247, 0.1681, 0.08218, 0.08492, 0.04023, 0.1683, 0.04052, 0.1681, 0.08218, 0.08478, 0.0819, 0.001443, 0.08161, 0.08478, 0.0819, 0.08463, 0.1236, 0.001299, 0.1233, 0.9181, 0.08478, 1.001, 0.08506, 1.001, 0.1267, 0.918, 0.1264, 0.8348, 0.08449, 0.9181, 0.08478, 0.918, 0.1264, 0.8346, 0.1262, 0.7514, 0.0842, 0.8348, 0.08449, 0.8346, 0.1262, 0.7513, 0.1259, 0.6681, 0.08391, 0.7514, 0.0842, 0.7513, 0.1259, 0.668, 0.1256, 0.5848, 0.08362, 0.6681, 0.08391, 0.668, 0.1256, 0.5846, 0.1253, 0.5014, 0.08334, 0.5848, 0.08362, 0.5846, 0.1253, 0.5013, 0.125, 0.4181, 0.08305, 0.5014, 0.08334, 0.5013, 0.125, 0.418, 0.1247, 0.3348, 0.08276, 0.4181, 0.08305, 0.418, 0.1247, 0.3346, 0.1244, 0.2514, 0.08247, 0.3348, 0.08276, 0.3346, 0.1244, 0.2513, 0.1241, 0.1681, 0.08218, 0.2514, 0.08247, 0.2513, 0.1241, 0.168, 0.1239, 0.08478, 0.0819, 0.1681, 0.08218, 0.168, 0.1239, 0.08463, 0.1236, 0.001299, 0.1233, 0.08463, 0.1236, 0.08449, 0.1652, 0.001155, 0.1649, 0.918, 0.1264, 1.001, 0.1267, 1.001, 0.1684, 0.9178, 0.1681, 0.8346, 0.1262, 0.918, 0.1264, 0.9178, 0.1681, 0.8345, 0.1678, 0.7513, 0.1259, 0.8346, 0.1262, 0.8345, 0.1678, 0.7512, 0.1675, 0.668, 0.1256, 0.7513, 0.1259, 0.7512, 0.1675, 0.6678, 0.1672, 0.5846, 0.1253, 0.668, 0.1256, 0.6678, 0.1672, 0.5845, 0.167, 0.5013, 0.125, 0.5846, 0.1253, 0.5845, 0.167, 0.5012, 0.1667, 0.418, 0.1247, 0.5013, 0.125, 0.5012, 0.1667, 0.4178, 0.1664, 0.3346, 0.1244, 0.418, 0.1247, 0.4178, 0.1664, 0.3345, 0.1661, 0.2513, 0.1241, 0.3346, 0.1244, 0.3345, 0.1661, 0.2512, 0.1658, 0.168, 0.1239, 0.2513, 0.1241, 0.2512, 0.1658, 0.1678, 0.1655, 0.08463, 0.1236, 0.168, 0.1239, 0.1678, 0.1655, 0.08449, 0.1652, 0.001155, 0.1649, 0.08449, 0.1652, 0.08434, 0.2069, 0.001011, 0.2066, 0.9178, 0.1681, 1.001, 0.1684, 1.001, 0.2101, 0.9177, 0.2098, 0.8345, 0.1678, 0.9178, 0.1681, 0.9177, 0.2098, 0.8343, 0.2095, 0.7512, 0.1675, 0.8345, 0.1678, 0.8343, 0.2095, 0.751, 0.2092, 0.6678, 0.1672, 0.7512, 0.1675, 0.751, 0.2092, 0.6677, 0.2089, 0.5845, 0.167, 0.6678, 0.1672, 0.6677, 0.2089, 0.5843, 0.2086, 0.5012, 0.1667, 0.5845, 0.167, 0.5843, 0.2086, 0.501, 0.2083, 0.4178, 0.1664, 0.5012, 0.1667, 0.501, 0.2083, 0.4177, 0.208, 0.3345, 0.1661, 0.4178, 0.1664, 0.4177, 0.208, 0.3343, 0.2078, 0.2512, 0.1658, 0.3345, 0.1661, 0.3343, 0.2078, 0.251, 0.2075, 0.1678, 0.1655, 0.2512, 0.1658, 0.251, 0.2075, 0.1677, 0.2072, 0.08449, 0.1652, 0.1678, 0.1655, 0.1677, 0.2072, 0.08434, 0.2069, 0.001011, 0.2066, 0.08434, 0.2069, 0.0842, 0.2486, 0.000867, 0.2483, 0.9177, 0.2098, 1.001, 0.2101, 1.001, 0.2517, 0.9175, 0.2514, 0.8343, 0.2095, 0.9177, 0.2098, 0.9175, 0.2514, 0.8342, 0.2512, 0.751, 0.2092, 0.8343, 0.2095, 0.8342, 0.2512, 0.7509, 0.2509, 0.6677, 0.2089, 0.751, 0.2092, 0.7509, 0.2509, 0.6675, 0.2506, 0.5843, 0.2086, 0.6677, 0.2089, 0.6675, 0.2506, 0.5842, 0.2503, 0.501, 0.2083, 0.5843, 0.2086, 0.5842, 0.2503, 0.5009, 0.25, 0.4177, 0.208, 0.501, 0.2083, 0.5009, 0.25, 0.4175, 0.2497, 0.3343, 0.2078, 0.4177, 0.208, 0.4175, 0.2497, 0.3342, 0.2494, 0.251, 0.2075, 0.3343, 0.2078, 0.3342, 0.2494, 0.2509, 0.2491, 0.1677, 0.2072, 0.251, 0.2075, 0.2509, 0.2491, 0.1675, 0.2488, 0.08434, 0.2069, 0.1677, 0.2072, 0.1675, 0.2488, 0.0842, 0.2486, 0.000867, 0.2483, 0.0842, 0.2486, 0.08406, 0.2902, 0.000723, 0.2899, 0.9175, 0.2514, 1.001, 0.2517, 1.001, 0.2934, 0.9174, 0.2931, 0.8342, 0.2512, 0.9175, 0.2514, 0.9174, 0.2931, 0.8341, 0.2928, 0.7509, 0.2509, 0.8342, 0.2512, 0.8341, 0.2928, 0.7507, 0.2925, 0.6675, 0.2506, 0.7509, 0.2509, 0.7507, 0.2925, 0.6674, 0.2922, 0.5842, 0.2503, 0.6675, 0.2506, 0.6674, 0.2922, 0.5841, 0.292, 0.5009, 0.25, 0.5842, 0.2503, 0.5841, 0.292, 0.5007, 0.2917, 0.4175, 0.2497, 0.5009, 0.25, 0.5007, 0.2917, 0.4174, 0.2914, 0.3342, 0.2494, 0.4175, 0.2497, 0.4174, 0.2914, 0.3341, 0.2911, 0.2509, 0.2491, 0.3342, 0.2494, 0.3341, 0.2911, 0.2507, 0.2908, 0.1675, 0.2488, 0.2509, 0.2491, 0.2507, 0.2908, 0.1674, 0.2905, 0.0842, 0.2486, 0.1675, 0.2488, 0.1674, 0.2905, 0.08406, 0.2902, 0.000723, 0.2899, 0.08406, 0.2902, 0.08391, 0.3319, 0.000579, 0.3316, 0.9174, 0.2931, 1.001, 0.2934, 1.001, 0.3351, 0.9172, 0.3348, 0.8341, 0.2928, 0.9174, 0.2931, 0.9172, 0.3348, 0.8339, 0.3345, 0.7507, 0.2925, 0.8341, 0.2928, 0.8339, 0.3345, 0.7506, 0.3342, 0.6674, 0.2922, 0.7507, 0.2925, 0.7506, 0.3342, 0.6672, 0.3339, 0.5841, 0.292, 0.6674, 0.2922, 0.6672, 0.3339, 0.5839, 0.3336, 0.5007, 0.2917, 0.5841, 0.292, 0.5839, 0.3336, 0.5006, 0.3333, 0.4174, 0.2914, 0.5007, 0.2917, 0.5006, 0.3333, 0.4172, 0.333, 0.3341, 0.2911, 0.4174, 0.2914, 0.4172, 0.333, 0.3339, 0.3328, 0.2507, 0.2908, 0.3341, 0.2911, 0.3339, 0.3328, 0.2506, 0.3325, 0.1674, 0.2905, 0.2507, 0.2908, 0.2506, 0.3325, 0.1672, 0.3322, 0.08406, 0.2902, 0.1674, 0.2905, 0.1672, 0.3322, 0.08391, 0.3319, 0.000579, 0.3316, 0.08391, 0.3319, 0.08377, 0.3736, 0.000435, 0.3733, 0.9172, 0.3348, 1.001, 0.3351, 1.0, 0.3767, 0.9171, 0.3764, 0.8339, 0.3345, 0.9172, 0.3348, 0.9171, 0.3764, 0.8338, 0.3762, 0.7506, 0.3342, 0.8339, 0.3345, 0.8338, 0.3762, 0.7504, 0.3759, 0.6672, 0.3339, 0.7506, 0.3342, 0.7504, 0.3759, 0.6671, 0.3756, 0.5839, 0.3336, 0.6672, 0.3339, 0.6671, 0.3756, 0.5838, 0.3753, 0.5006, 0.3333, 0.5839, 0.3336, 0.5838, 0.3753, 0.5004, 0.375, 0.4172, 0.333, 0.5006, 0.3333, 0.5004, 0.375, 0.4171, 0.3747, 0.3339, 0.3328, 0.4172, 0.333, 0.4171, 0.3747, 0.3338, 0.3744, 0.2506, 0.3325, 0.3339, 0.3328, 0.3338, 0.3744, 0.2504, 0.3741, 0.1672, 0.3322, 0.2506, 0.3325, 0.2504, 0.3741, 0.1671, 0.3738, 0.08391, 0.3319, 0.1672, 0.3322, 0.1671, 0.3738, 0.08377, 0.3736, 0.000435, 0.3733, 0.08377, 0.3736, 0.08362, 0.4152, 0.000291, 0.4149, 0.9171, 0.3764, 1.0, 0.3767, 1.0, 0.4184, 0.917, 0.4181, 0.8338, 0.3762, 0.9171, 0.3764, 0.917, 0.4181, 0.8336, 0.4178, 0.7504, 0.3759, 0.8338, 0.3762, 0.8336, 0.4178, 0.7503, 0.4175, 0.6671, 0.3756, 0.7504, 0.3759, 0.7503, 0.4175, 0.667, 0.4172, 0.5838, 0.3753, 0.6671, 0.3756, 0.667, 0.4172, 0.5836, 0.417, 0.5004, 0.375, 0.5838, 0.3753, 0.5836, 0.417, 0.5003, 0.4167, 0.4171, 0.3747, 0.5004, 0.375, 0.5003, 0.4167, 0.417, 0.4164, 0.3338, 0.3744, 0.4171, 0.3747, 0.417, 0.4164, 0.3336, 0.4161, 0.2504, 0.3741, 0.3338, 0.3744, 0.3336, 0.4161, 0.2503, 0.4158, 0.1671, 0.3738, 0.2504, 0.3741, 0.2503, 0.4158, 0.167, 0.4155, 0.08377, 0.3736, 0.1671, 0.3738, 0.167, 0.4155, 0.08362, 0.4152, 0.000291, 0.4149, 0.08362, 0.4152, 0.08348, 0.4569, 0.000147, 0.4566, 0.917, 0.4181, 1.0, 0.4184, 1.0, 0.4601, 0.9168, 0.4598, 0.8336, 0.4178, 0.917, 0.4181, 0.9168, 0.4598, 0.8335, 0.4595, 0.7503, 0.4175, 0.8336, 0.4178, 0.8335, 0.4595, 0.7501, 0.4592, 0.667, 0.4172, 0.7503, 0.4175, 0.7501, 0.4592, 0.6668, 0.4589, 0.5836, 0.417, 0.667, 0.4172, 0.6668, 0.4589, 0.5835, 0.4586, 0.5003, 0.4167, 0.5836, 0.417, 0.5835, 0.4586, 0.5001, 0.4583, 0.417, 0.4164, 0.5003, 0.4167, 0.5001, 0.4583, 0.4168, 0.458, 0.3336, 0.4161, 0.417, 0.4164, 0.4168, 0.458, 0.3335, 0.4578, 0.2503, 0.4158, 0.3336, 0.4161, 0.3335, 0.4578, 0.2501, 0.4575, 0.167, 0.4155, 0.2503, 0.4158, 0.2501, 0.4575, 0.1668, 0.4572, 0.08362, 0.4152, 0.167, 0.4155, 0.1668, 0.4572, 0.08348, 0.4569, 0.000147, 0.4566, 0.08348, 0.4569, 0.08334, 0.4986, 2.98e-06, 0.4983, 0.9168, 0.4598, 1.0, 0.4601, 1.0, 0.5017, 0.9167, 0.5014, 0.8335, 0.4595, 0.9168, 0.4598, 0.9167, 0.5014, 0.8333, 0.5012, 0.7501, 0.4592, 0.8335, 0.4595, 0.8333, 0.5012, 0.75, 0.5009, 0.6668, 0.4589, 0.7501, 0.4592, 0.75, 0.5009, 0.6667, 0.5006, 0.5835, 0.4586, 0.6668, 0.4589, 0.6667, 0.5006, 0.5833, 0.5003, 0.5001, 0.4583, 0.5835, 0.4586, 0.5833, 0.5003, 0.5, 0.5, 0.4168, 0.458, 0.5001, 0.4583, 0.5, 0.5, 0.4167, 0.4997, 0.3335, 0.4578, 0.4168, 0.458, 0.4167, 0.4997, 0.3333, 0.4994, 0.2501, 0.4575, 0.3335, 0.4578, 0.3333, 0.4994, 0.25, 0.4991, 0.1668, 0.4572, 0.2501, 0.4575, 0.25, 0.4991, 0.1667, 0.4988, 0.08348, 0.4569, 0.1668, 0.4572, 0.1667, 0.4988, 0.08334, 0.4986, 2.98e-06, 0.4983, 0.08334, 0.4986, 0.08319, 0.5402, -0.000141, 0.5399, 0.9167, 0.5014, 1.0, 0.5017, 0.9999, 0.5434, 0.9165, 0.5431, 0.8333, 0.5012, 0.9167, 0.5014, 0.9165, 0.5431, 0.8332, 0.5428, 0.75, 0.5009, 0.8333, 0.5012, 0.8332, 0.5428, 0.7499, 0.5425, 0.6667, 0.5006, 0.75, 0.5009, 0.7499, 0.5425, 0.6665, 0.5422, 0.5833, 0.5003, 0.6667, 0.5006, 0.6665, 0.5422, 0.5832, 0.542, 0.5, 0.5, 0.5833, 0.5003, 0.5832, 0.542, 0.4999, 0.5417, 0.4167, 0.4997, 0.5, 0.5, 0.4999, 0.5417, 0.4165, 0.5414, 0.3333, 0.4994, 0.4167, 0.4997, 0.4165, 0.5414, 0.3332, 0.5411, 0.25, 0.4991, 0.3333, 0.4994, 0.3332, 0.5411, 0.2499, 0.5408, 0.1667, 0.4988, 0.25, 0.4991, 0.2499, 0.5408, 0.1665, 0.5405, 0.08334, 0.4986, 0.1667, 0.4988, 0.1665, 0.5405, 0.08319, 0.5402, -0.000141, 0.5399, 0.08319, 0.5402, 0.08305, 0.5819, -0.000285, 0.5816, 0.9165, 0.5431, 0.9999, 0.5434, 0.9997, 0.5851, 0.9164, 0.5848, 0.8332, 0.5428, 0.9165, 0.5431, 0.9164, 0.5848, 0.833, 0.5845, 0.7499, 0.5425, 0.8332, 0.5428, 0.833, 0.5845, 0.7497, 0.5842, 0.6665, 0.5422, 0.7499, 0.5425, 0.7497, 0.5842, 0.6664, 0.5839, 0.5832, 0.542, 0.6665, 0.5422, 0.6664, 0.5839, 0.583, 0.5836, 0.4999, 0.5417, 0.5832, 0.542, 0.583, 0.5836, 0.4997, 0.5833, 0.4165, 0.5414, 0.4999, 0.5417, 0.4997, 0.5833, 0.4164, 0.583, 0.3332, 0.5411, 0.4165, 0.5414, 0.4164, 0.583, 0.333, 0.5828, 0.2499, 0.5408, 0.3332, 0.5411, 0.333, 0.5828, 0.2497, 0.5825, 0.1665, 0.5405, 0.2499, 0.5408, 0.2497, 0.5825, 0.1664, 0.5822, 0.08319, 0.5402, 0.1665, 0.5405, 0.1664, 0.5822, 0.08305, 0.5819, -0.000285, 0.5816, 0.08305, 0.5819, 0.0829, 0.6236, -0.000429, 0.6233, 0.9164, 0.5848, 0.9997, 0.5851, 0.9996, 0.6267, 0.9162, 0.6264, 0.833, 0.5845, 0.9164, 0.5848, 0.9162, 0.6264, 0.8329, 0.6262, 0.7497, 0.5842, 0.833, 0.5845, 0.8329, 0.6262, 0.7496, 0.6259, 0.6664, 0.5839, 0.7497, 0.5842, 0.7496, 0.6259, 0.6662, 0.6256, 0.583, 0.5836, 0.6664, 0.5839, 0.6662, 0.6256, 0.5829, 0.6253, 0.4997, 0.5833, 0.583, 0.5836, 0.5829, 0.6253, 0.4996, 0.625, 0.4164, 0.583, 0.4997, 0.5833, 0.4996, 0.625, 0.4162, 0.6247, 0.333, 0.5828, 0.4164, 0.583, 0.4162, 0.6247, 0.3329, 0.6244, 0.2497, 0.5825, 0.333, 0.5828, 0.3329, 0.6244, 0.2496, 0.6241, 0.1664, 0.5822, 0.2497, 0.5825, 0.2496, 0.6241, 0.1662, 0.6238, 0.08305, 0.5819, 0.1664, 0.5822, 0.1662, 0.6238, 0.0829, 0.6236, -0.000429, 0.6233, 0.0829, 0.6236, 0.08276, 0.6652, -0.000573, 0.6649, 0.9162, 0.6264, 0.9996, 0.6267, 0.9994, 0.6684, 0.9161, 0.6681, 0.8329, 0.6262, 0.9162, 0.6264, 0.9161, 0.6681, 0.8328, 0.6678, 0.7496, 0.6259, 0.8329, 0.6262, 0.8328, 0.6678, 0.7494, 0.6675, 0.6662, 0.6256, 0.7496, 0.6259, 0.7494, 0.6675, 0.6661, 0.6672, 0.5829, 0.6253, 0.6662, 0.6256, 0.6661, 0.6672, 0.5828, 0.667, 0.4996, 0.625, 0.5829, 0.6253, 0.5828, 0.667, 0.4994, 0.6667, 0.4162, 0.6247, 0.4996, 0.625, 0.4994, 0.6667, 0.4161, 0.6664, 0.3329, 0.6244, 0.4162, 0.6247, 0.4161, 0.6664, 0.3328, 0.6661, 0.2496, 0.6241, 0.3329, 0.6244, 0.3328, 0.6661, 0.2494, 0.6658, 0.1662, 0.6238, 0.2496, 0.6241, 0.2494, 0.6658, 0.1661, 0.6655, 0.0829, 0.6236, 0.1662, 0.6238, 0.1661, 0.6655, 0.08276, 0.6652, -0.000573, 0.6649, 0.08276, 0.6652, 0.08262, 0.7069, -0.000717, 0.7066, 0.9161, 0.6681, 0.9994, 0.6684, 0.9993, 0.7101, 0.9159, 0.7098, 0.8328, 0.6678, 0.9161, 0.6681, 0.9159, 0.7098, 0.8326, 0.7095, 0.7494, 0.6675, 0.8328, 0.6678, 0.8326, 0.7095, 0.7493, 0.7092, 0.6661, 0.6672, 0.7494, 0.6675, 0.7493, 0.7092, 0.6659, 0.7089, 0.5828, 0.667, 0.6661, 0.6672, 0.6659, 0.7089, 0.5826, 0.7086, 0.4994, 0.6667, 0.5828, 0.667, 0.5826, 0.7086, 0.4993, 0.7083, 0.4161, 0.6664, 0.4994, 0.6667, 0.4993, 0.7083, 0.4159, 0.708, 0.3328, 0.6661, 0.4161, 0.6664, 0.4159, 0.708, 0.3326, 0.7078, 0.2494, 0.6658, 0.3328, 0.6661, 0.3326, 0.7078, 0.2493, 0.7075, 0.1661, 0.6655, 0.2494, 0.6658, 0.2493, 0.7075, 0.1659, 0.7072, 0.08276, 0.6652, 0.1661, 0.6655, 0.1659, 0.7072, 0.08262, 0.7069, -0.000717, 0.7066, 0.08262, 0.7069, 0.08247, 0.7486, -0.000861, 0.7483, 0.9159, 0.7098, 0.9993, 0.7101, 0.9991, 0.7517, 0.9158, 0.7514, 0.8326, 0.7095, 0.9159, 0.7098, 0.9158, 0.7514, 0.8325, 0.7512, 0.7493, 0.7092, 0.8326, 0.7095, 0.8325, 0.7512, 0.7491, 0.7509, 0.6659, 0.7089, 0.7493, 0.7092, 0.7491, 0.7509, 0.6658, 0.7506, 0.5826, 0.7086, 0.6659, 0.7089, 0.6658, 0.7506, 0.5825, 0.7503, 0.4993, 0.7083, 0.5826, 0.7086, 0.5825, 0.7503, 0.4991, 0.75, 0.4159, 0.708, 0.4993, 0.7083, 0.4991, 0.75, 0.4158, 0.7497, 0.3326, 0.7078, 0.4159, 0.708, 0.4158, 0.7497, 0.3325, 0.7494, 0.2493, 0.7075, 0.3326, 0.7078, 0.3325, 0.7494, 0.2491, 0.7491, 0.1659, 0.7072, 0.2493, 0.7075, 0.2491, 0.7491, 0.1658, 0.7488, 0.08262, 0.7069, 0.1659, 0.7072, 0.1658, 0.7488, 0.08247, 0.7486, -0.000861, 0.7483, 0.08247, 0.7486, 0.08233, 0.7902, -0.001005, 0.7899, 0.9158, 0.7514, 0.9991, 0.7517, 0.999, 0.7934, 0.9157, 0.7931, 0.8325, 0.7512, 0.9158, 0.7514, 0.9157, 0.7931, 0.8323, 0.7928, 0.7491, 0.7509, 0.8325, 0.7512, 0.8323, 0.7928, 0.749, 0.7925, 0.6658, 0.7506, 0.7491, 0.7509, 0.749, 0.7925, 0.6657, 0.7922, 0.5825, 0.7503, 0.6658, 0.7506, 0.6657, 0.7922, 0.5823, 0.792, 0.4991, 0.75, 0.5825, 0.7503, 0.5823, 0.792, 0.499, 0.7917, 0.4158, 0.7497, 0.4991, 0.75, 0.499, 0.7917, 0.4157, 0.7914, 0.3325, 0.7494, 0.4158, 0.7497, 0.4157, 0.7914, 0.3323, 0.7911, 0.2491, 0.7491, 0.3325, 0.7494, 0.3323, 0.7911, 0.249, 0.7908, 0.1658, 0.7488, 0.2491, 0.7491, 0.249, 0.7908, 0.1657, 0.7905, 0.08247, 0.7486, 0.1658, 0.7488, 0.1657, 0.7905, 0.08233, 0.7902, -0.001005, 0.7899, 0.08233, 0.7902, 0.08218, 0.8319, -0.001149, 0.8316, 0.9157, 0.7931, 0.999, 0.7934, 0.9988, 0.8351, 0.9155, 0.8348, 0.8323, 0.7928, 0.9157, 0.7931, 0.9155, 0.8348, 0.8322, 0.8345, 0.749, 0.7925, 0.8323, 0.7928, 0.8322, 0.8345, 0.7488, 0.8342, 0.6657, 0.7922, 0.749, 0.7925, 0.7488, 0.8342, 0.6655, 0.8339, 0.5823, 0.792, 0.6657, 0.7922, 0.6655, 0.8339, 0.5822, 0.8336, 0.499, 0.7917, 0.5823, 0.792, 0.5822, 0.8336, 0.4988, 0.8333, 0.4157, 0.7914, 0.499, 0.7917, 0.4988, 0.8333, 0.4155, 0.833, 0.3323, 0.7911, 0.4157, 0.7914, 0.4155, 0.833, 0.3322, 0.8328, 0.249, 0.7908, 0.3323, 0.7911, 0.3322, 0.8328, 0.2488, 0.8325, 0.1657, 0.7905, 0.249, 0.7908, 0.2488, 0.8325, 0.1655, 0.8322, 0.08233, 0.7902, 0.1657, 0.7905, 0.1655, 0.8322, 0.08218, 0.8319, -0.001149, 0.8316, 0.08218, 0.8319, 0.08204, 0.8736, -0.001293, 0.8733, 0.9155, 0.8348, 0.9988, 0.8351, 0.9987, 0.8767, 0.9154, 0.8764, 0.8322, 0.8345, 0.9155, 0.8348, 0.9154, 0.8764, 0.832, 0.8761, 0.7488, 0.8342, 0.8322, 0.8345, 0.832, 0.8761, 0.7487, 0.8759, 0.6655, 0.8339, 0.7488, 0.8342, 0.7487, 0.8759, 0.6654, 0.8756, 0.5822, 0.8336, 0.6655, 0.8339, 0.6654, 0.8756, 0.582, 0.8753, 0.4988, 0.8333, 0.5822, 0.8336, 0.582, 0.8753, 0.4987, 0.875, 0.4155, 0.833, 0.4988, 0.8333, 0.4987, 0.875, 0.4154, 0.8747, 0.3322, 0.8328, 0.4155, 0.833, 0.4154, 0.8747, 0.332, 0.8744, 0.2488, 0.8325, 0.3322, 0.8328, 0.332, 0.8744, 0.2487, 0.8741, 0.1655, 0.8322, 0.2488, 0.8325, 0.2487, 0.8741, 0.1654, 0.8738, 0.08218, 0.8319, 0.1655, 0.8322, 0.1654, 0.8738, 0.08204, 0.8736, -0.001293, 0.8733, 0.08204, 0.8736, 0.0819, 0.9152, -0.001437, 0.9149, 0.9154, 0.8764, 0.9987, 0.8767, 0.9986, 0.9184, 0.9152, 0.9181, 0.832, 0.8761, 0.9154, 0.8764, 0.9152, 0.9181, 0.8319, 0.9178, 0.7487, 0.8759, 0.832, 0.8761, 0.8319, 0.9178, 0.7486, 0.9175, 0.6654, 0.8756, 0.7487, 0.8759, 0.7486, 0.9175, 0.6652, 0.9172, 0.582, 0.8753, 0.6654, 0.8756, 0.6652, 0.9172, 0.5819, 0.917, 0.4987, 0.875, 0.582, 0.8753, 0.5819, 0.917, 0.4986, 0.9167, 0.4154, 0.8747, 0.4987, 0.875, 0.4986, 0.9167, 0.4152, 0.9164, 0.332, 0.8744, 0.4154, 0.8747, 0.4152, 0.9164, 0.3319, 0.9161, 0.2487, 0.8741, 0.332, 0.8744, 0.3319, 0.9161, 0.2486, 0.9158, 0.1654, 0.8738, 0.2487, 0.8741, 0.2486, 0.9158, 0.1652, 0.9155, 0.08204, 0.8736, 0.1654, 0.8738, 0.1652, 0.9155, 0.0819, 0.9152, -0.001437, 0.9149, 0.0819, 0.9152, 0.08175, 0.9569, -0.001581, 0.9566, 0.9152, 0.9181, 0.9986, 0.9184, 0.9984, 0.9601, 0.9151, 0.9598, 0.8319, 0.9178, 0.9152, 0.9181, 0.9151, 0.9598, 0.8317, 0.9595, 0.7486, 0.9175, 0.8319, 0.9178, 0.8317, 0.9595, 0.7484, 0.9592, 0.6652, 0.9172, 0.7486, 0.9175, 0.7484, 0.9592, 0.6651, 0.9589, 0.5819, 0.917, 0.6652, 0.9172, 0.6651, 0.9589, 0.5817, 0.9586, 0.4986, 0.9167, 0.5819, 0.917, 0.5817, 0.9586, 0.4984, 0.9583, 0.4152, 0.9164, 0.4986, 0.9167, 0.4984, 0.9583, 0.4151, 0.958, 0.3319, 0.9161, 0.4152, 0.9164, 0.4151, 0.958, 0.3318, 0.9578, 0.2486, 0.9158, 0.3319, 0.9161, 0.3318, 0.9578, 0.2484, 0.9575, 0.1652, 0.9155, 0.2486, 0.9158, 0.2484, 0.9575, 0.1651, 0.9572, 0.0819, 0.9152, 0.1652, 0.9155, 0.1651, 0.9572, 0.08175, 0.9569, -0.001581, 0.9566, 0.08175, 0.9569, 0.08161, 0.9986, -0.001725, 0.9983, 0.9151, 0.9598, 0.9984, 0.9601, 0.9983, 1.002, 0.9149, 1.001, 0.8317, 0.9595, 0.9151, 0.9598, 0.9149, 1.001, 0.8316, 1.001, 0.7484, 0.9592, 0.8317, 0.9595, 0.8316, 1.001, 0.7483, 1.001, 0.6651, 0.9589, 0.7484, 0.9592, 0.7483, 1.001, 0.6649, 1.001, 0.5817, 0.9586, 0.6651, 0.9589, 0.6649, 1.001, 0.5816, 1.0, 0.4984, 0.9583, 0.5817, 0.9586, 0.5816, 1.0, 0.4983, 1.0, 0.4151, 0.958, 0.4984, 0.9583, 0.4983, 1.0, 0.4149, 0.9997, 0.3318, 0.9578, 0.4151, 0.958, 0.4149, 0.9997, 0.3316, 0.9994, 0.2484, 0.9575, 0.3318, 0.9578, 0.3316, 0.9994, 0.2483, 0.9991, 0.1651, 0.9572, 0.2484, 0.9575, 0.2483, 0.9991, 0.1649, 0.9988, 0.08175, 0.9569, 0.1651, 0.9572, 0.1649, 0.9988, 0.08161, 0.9986, 0.001731, -0.001725, 0.001587, 0.03994, 0.08492, 0.04023, 0.08506, -0.001437, 0.9184, 0.001443, 0.9182, 0.04311, 1.002, 0.0434, 1.002, 0.001731, 0.8351, 0.001155, 0.8349, 0.04282, 0.9182, 0.04311, 0.9184, 0.001443, 0.7517, 0.000867, 0.7516, 0.04253, 0.8349, 0.04282, 0.8351, 0.001155, 0.6684, 0.000579, 0.6682, 0.04225, 0.7516, 0.04253, 0.7517, 0.000867, 0.5851, 0.000291, 0.5849, 0.04196, 0.6682, 0.04225, 0.6684, 0.000579, 0.5017, 2.98e-06, 0.5016, 0.04167, 0.5849, 0.04196, 0.5851, 0.000291, 0.4184, -0.000285, 0.4183, 0.04138, 0.5016, 0.04167, 0.5017, 2.98e-06, 0.3351, -0.000573, 0.3349, 0.04109, 0.4183, 0.04138, 0.4184, -0.000285, 0.2517, -0.000861, 0.2516, 0.04081, 0.3349, 0.04109, 0.3351, -0.000573, 0.1684, -0.001149, 0.1683, 0.04052, 0.2516, 0.04081, 0.2517, -0.000861, 0.08506, -0.001437, 0.08492, 0.04023, 0.1683, 0.04052, 0.1684, -0.001149, 0.001587, 0.03994, 0.001443, 0.08161, 0.08478, 0.0819, 0.08492, 0.04023, 0.9182, 0.04311, 0.9181, 0.08478, 1.001, 0.08506, 1.002, 0.0434, 0.8349, 0.04282, 0.8348, 0.08449, 0.9181, 0.08478, 0.9182, 0.04311, 0.7516, 0.04253, 0.7514, 0.0842, 0.8348, 0.08449, 0.8349, 0.04282, 0.6682, 0.04225, 0.6681, 0.08391, 0.7514, 0.0842, 0.7516, 0.04253, 0.5849, 0.04196, 0.5848, 0.08362, 0.6681, 0.08391, 0.6682, 0.04225, 0.5016, 0.04167, 0.5014, 0.08334, 0.5848, 0.08362, 0.5849, 0.04196, 0.4183, 0.04138, 0.4181, 0.08305, 0.5014, 0.08334, 0.5016, 0.04167, 0.3349, 0.04109, 0.3348, 0.08276, 0.4181, 0.08305, 0.4183, 0.04138, 0.2516, 0.04081, 0.2514, 0.08247, 0.3348, 0.08276, 0.3349, 0.04109, 0.1683, 0.04052, 0.1681, 0.08218, 0.2514, 0.08247, 0.2516, 0.04081, 0.08492, 0.04023, 0.08478, 0.0819, 0.1681, 0.08218, 0.1683, 0.04052, 0.001443, 0.08161, 0.001299, 0.1233, 0.08463, 0.1236, 0.08478, 0.0819, 0.9181, 0.08478, 0.918, 0.1264, 1.001, 0.1267, 1.001, 0.08506, 0.8348, 0.08449, 0.8346, 0.1262, 0.918, 0.1264, 0.9181, 0.08478, 0.7514, 0.0842, 0.7513, 0.1259, 0.8346, 0.1262, 0.8348, 0.08449, 0.6681, 0.08391, 0.668, 0.1256, 0.7513, 0.1259, 0.7514, 0.0842, 0.5848, 0.08362, 0.5846, 0.1253, 0.668, 0.1256, 0.6681, 0.08391, 0.5014, 0.08334, 0.5013, 0.125, 0.5846, 0.1253, 0.5848, 0.08362, 0.4181, 0.08305, 0.418, 0.1247, 0.5013, 0.125, 0.5014, 0.08334, 0.3348, 0.08276, 0.3346, 0.1244, 0.418, 0.1247, 0.4181, 0.08305, 0.2514, 0.08247, 0.2513, 0.1241, 0.3346, 0.1244, 0.3348, 0.08276, 0.1681, 0.08218, 0.168, 0.1239, 0.2513, 0.1241, 0.2514, 0.08247, 0.08478, 0.0819, 0.08463, 0.1236, 0.168, 0.1239, 0.1681, 0.08218, 0.001299, 0.1233, 0.001155, 0.1649, 0.08449, 0.1652, 0.08463, 0.1236, 0.918, 0.1264, 0.9178, 0.1681, 1.001, 0.1684, 1.001, 0.1267, 0.8346, 0.1262, 0.8345, 0.1678, 0.9178, 0.1681, 0.918, 0.1264, 0.7513, 0.1259, 0.7512, 0.1675, 0.8345, 0.1678, 0.8346, 0.1262, 0.668, 0.1256, 0.6678, 0.1672, 0.7512, 0.1675, 0.7513, 0.1259, 0.5846, 0.1253, 0.5845, 0.167, 0.6678, 0.1672, 0.668, 0.1256, 0.5013, 0.125, 0.5012, 0.1667, 0.5845, 0.167, 0.5846, 0.1253, 0.418, 0.1247, 0.4178, 0.1664, 0.5012, 0.1667, 0.5013, 0.125, 0.3346, 0.1244, 0.3345, 0.1661, 0.4178, 0.1664, 0.418, 0.1247, 0.2513, 0.1241, 0.2512, 0.1658, 0.3345, 0.1661, 0.3346, 0.1244, 0.168, 0.1239, 0.1678, 0.1655, 0.2512, 0.1658, 0.2513, 0.1241, 0.08463, 0.1236, 0.08449, 0.1652, 0.1678, 0.1655, 0.168, 0.1239, 0.001155, 0.1649, 0.001011, 0.2066, 0.08434, 0.2069, 0.08449, 0.1652, 0.9178, 0.1681, 0.9177, 0.2098, 1.001, 0.2101, 1.001, 0.1684, 0.8345, 0.1678, 0.8343, 0.2095, 0.9177, 0.2098, 0.9178, 0.1681, 0.7512, 0.1675, 0.751, 0.2092, 0.8343, 0.2095, 0.8345, 0.1678, 0.6678, 0.1672, 0.6677, 0.2089, 0.751, 0.2092, 0.7512, 0.1675, 0.5845, 0.167, 0.5843, 0.2086, 0.6677, 0.2089, 0.6678, 0.1672, 0.5012, 0.1667, 0.501, 0.2083, 0.5843, 0.2086, 0.5845, 0.167, 0.4178, 0.1664, 0.4177, 0.208, 0.501, 0.2083, 0.5012, 0.1667, 0.3345, 0.1661, 0.3343, 0.2078, 0.4177, 0.208, 0.4178, 0.1664, 0.2512, 0.1658, 0.251, 0.2075, 0.3343, 0.2078, 0.3345, 0.1661, 0.1678, 0.1655, 0.1677, 0.2072, 0.251, 0.2075, 0.2512, 0.1658, 0.08449, 0.1652, 0.08434, 0.2069, 0.1677, 0.2072, 0.1678, 0.1655, 0.001011, 0.2066, 0.000867, 0.2483, 0.0842, 0.2486, 0.08434, 0.2069, 0.9177, 0.2098, 0.9175, 0.2514, 1.001, 0.2517, 1.001, 0.2101, 0.8343, 0.2095, 0.8342, 0.2512, 0.9175, 0.2514, 0.9177, 0.2098, 0.751, 0.2092, 0.7509, 0.2509, 0.8342, 0.2512, 0.8343, 0.2095, 0.6677, 0.2089, 0.6675, 0.2506, 0.7509, 0.2509, 0.751, 0.2092, 0.5843, 0.2086, 0.5842, 0.2503, 0.6675, 0.2506, 0.6677, 0.2089, 0.501, 0.2083, 0.5009, 0.25, 0.5842, 0.2503, 0.5843, 0.2086, 0.4177, 0.208, 0.4175, 0.2497, 0.5009, 0.25, 0.501, 0.2083, 0.3343, 0.2078, 0.3342, 0.2494, 0.4175, 0.2497, 0.4177, 0.208, 0.251, 0.2075, 0.2509, 0.2491, 0.3342, 0.2494, 0.3343, 0.2078, 0.1677, 0.2072, 0.1675, 0.2488, 0.2509, 0.2491, 0.251, 0.2075, 0.08434, 0.2069, 0.0842, 0.2486, 0.1675, 0.2488, 0.1677, 0.2072, 0.000867, 0.2483, 0.000723, 0.2899, 0.08406, 0.2902, 0.0842, 0.2486, 0.9175, 0.2514, 0.9174, 0.2931, 1.001, 0.2934, 1.001, 0.2517, 0.8342, 0.2512, 0.8341, 0.2928, 0.9174, 0.2931, 0.9175, 0.2514, 0.7509, 0.2509, 0.7507, 0.2925, 0.8341, 0.2928, 0.8342, 0.2512, 0.6675, 0.2506, 0.6674, 0.2922, 0.7507, 0.2925, 0.7509, 0.2509, 0.5842, 0.2503, 0.5841, 0.292, 0.6674, 0.2922, 0.6675, 0.2506, 0.5009, 0.25, 0.5007, 0.2917, 0.5841, 0.292, 0.5842, 0.2503, 0.4175, 0.2497, 0.4174, 0.2914, 0.5007, 0.2917, 0.5009, 0.25, 0.3342, 0.2494, 0.3341, 0.2911, 0.4174, 0.2914, 0.4175, 0.2497, 0.2509, 0.2491, 0.2507, 0.2908, 0.3341, 0.2911, 0.3342, 0.2494, 0.1675, 0.2488, 0.1674, 0.2905, 0.2507, 0.2908, 0.2509, 0.2491, 0.0842, 0.2486, 0.08406, 0.2902, 0.1674, 0.2905, 0.1675, 0.2488, 0.000723, 0.2899, 0.000579, 0.3316, 0.08391, 0.3319, 0.08406, 0.2902, 0.9174, 0.2931, 0.9172, 0.3348, 1.001, 0.3351, 1.001, 0.2934, 0.8341, 0.2928, 0.8339, 0.3345, 0.9172, 0.3348, 0.9174, 0.2931, 0.7507, 0.2925, 0.7506, 0.3342, 0.8339, 0.3345, 0.8341, 0.2928, 0.6674, 0.2922, 0.6672, 0.3339, 0.7506, 0.3342, 0.7507, 0.2925, 0.5841, 0.292, 0.5839, 0.3336, 0.6672, 0.3339, 0.6674, 0.2922, 0.5007, 0.2917, 0.5006, 0.3333, 0.5839, 0.3336, 0.5841, 0.292, 0.4174, 0.2914, 0.4172, 0.333, 0.5006, 0.3333, 0.5007, 0.2917, 0.3341, 0.2911, 0.3339, 0.3328, 0.4172, 0.333, 0.4174, 0.2914, 0.2507, 0.2908, 0.2506, 0.3325, 0.3339, 0.3328, 0.3341, 0.2911, 0.1674, 0.2905, 0.1672, 0.3322, 0.2506, 0.3325, 0.2507, 0.2908, 0.08406, 0.2902, 0.08391, 0.3319, 0.1672, 0.3322, 0.1674, 0.2905, 0.000579, 0.3316, 0.000435, 0.3733, 0.08377, 0.3736, 0.08391, 0.3319, 0.9172, 0.3348, 0.9171, 0.3764, 1.0, 0.3767, 1.001, 0.3351, 0.8339, 0.3345, 0.8338, 0.3762, 0.9171, 0.3764, 0.9172, 0.3348, 0.7506, 0.3342, 0.7504, 0.3759, 0.8338, 0.3762, 0.8339, 0.3345, 0.6672, 0.3339, 0.6671, 0.3756, 0.7504, 0.3759, 0.7506, 0.3342, 0.5839, 0.3336, 0.5838, 0.3753, 0.6671, 0.3756, 0.6672, 0.3339, 0.5006, 0.3333, 0.5004, 0.375, 0.5838, 0.3753, 0.5839, 0.3336, 0.4172, 0.333, 0.4171, 0.3747, 0.5004, 0.375, 0.5006, 0.3333, 0.3339, 0.3328, 0.3338, 0.3744, 0.4171, 0.3747, 0.4172, 0.333, 0.2506, 0.3325, 0.2504, 0.3741, 0.3338, 0.3744, 0.3339, 0.3328, 0.1672, 0.3322, 0.1671, 0.3738, 0.2504, 0.3741, 0.2506, 0.3325, 0.08391, 0.3319, 0.08377, 0.3736, 0.1671, 0.3738, 0.1672, 0.3322, 0.000435, 0.3733, 0.000291, 0.4149, 0.08362, 0.4152, 0.08377, 0.3736, 0.9171, 0.3764, 0.917, 0.4181, 1.0, 0.4184, 1.0, 0.3767, 0.8338, 0.3762, 0.8336, 0.4178, 0.917, 0.4181, 0.9171, 0.3764, 0.7504, 0.3759, 0.7503, 0.4175, 0.8336, 0.4178, 0.8338, 0.3762, 0.6671, 0.3756, 0.667, 0.4172, 0.7503, 0.4175, 0.7504, 0.3759, 0.5838, 0.3753, 0.5836, 0.417, 0.667, 0.4172, 0.6671, 0.3756, 0.5004, 0.375, 0.5003, 0.4167, 0.5836, 0.417, 0.5838, 0.3753, 0.4171, 0.3747, 0.417, 0.4164, 0.5003, 0.4167, 0.5004, 0.375, 0.3338, 0.3744, 0.3336, 0.4161, 0.417, 0.4164, 0.4171, 0.3747, 0.2504, 0.3741, 0.2503, 0.4158, 0.3336, 0.4161, 0.3338, 0.3744, 0.1671, 0.3738, 0.167, 0.4155, 0.2503, 0.4158, 0.2504, 0.3741, 0.08377, 0.3736, 0.08362, 0.4152, 0.167, 0.4155, 0.1671, 0.3738, 0.000291, 0.4149, 0.000147, 0.4566, 0.08348, 0.4569, 0.08362, 0.4152, 0.917, 0.4181, 0.9168, 0.4598, 1.0, 0.4601, 1.0, 0.4184, 0.8336, 0.4178, 0.8335, 0.4595, 0.9168, 0.4598, 0.917, 0.4181, 0.7503, 0.4175, 0.7501, 0.4592, 0.8335, 0.4595, 0.8336, 0.4178, 0.667, 0.4172, 0.6668, 0.4589, 0.7501, 0.4592, 0.7503, 0.4175, 0.5836, 0.417, 0.5835, 0.4586, 0.6668, 0.4589, 0.667, 0.4172, 0.5003, 0.4167, 0.5001, 0.4583, 0.5835, 0.4586, 0.5836, 0.417, 0.417, 0.4164, 0.4168, 0.458, 0.5001, 0.4583, 0.5003, 0.4167, 0.3336, 0.4161, 0.3335, 0.4578, 0.4168, 0.458, 0.417, 0.4164, 0.2503, 0.4158, 0.2501, 0.4575, 0.3335, 0.4578, 0.3336, 0.4161, 0.167, 0.4155, 0.1668, 0.4572, 0.2501, 0.4575, 0.2503, 0.4158, 0.08362, 0.4152, 0.08348, 0.4569, 0.1668, 0.4572, 0.167, 0.4155, 0.000147, 0.4566, 2.98e-06, 0.4983, 0.08334, 0.4986, 0.08348, 0.4569, 0.9168, 0.4598, 0.9167, 0.5014, 1.0, 0.5017, 1.0, 0.4601, 0.8335, 0.4595, 0.8333, 0.5012, 0.9167, 0.5014, 0.9168, 0.4598, 0.7501, 0.4592, 0.75, 0.5009, 0.8333, 0.5012, 0.8335, 0.4595, 0.6668, 0.4589, 0.6667, 0.5006, 0.75, 0.5009, 0.7501, 0.4592, 0.5835, 0.4586, 0.5833, 0.5003, 0.6667, 0.5006, 0.6668, 0.4589, 0.5001, 0.4583, 0.5, 0.5, 0.5833, 0.5003, 0.5835, 0.4586, 0.4168, 0.458, 0.4167, 0.4997, 0.5, 0.5, 0.5001, 0.4583, 0.3335, 0.4578, 0.3333, 0.4994, 0.4167, 0.4997, 0.4168, 0.458, 0.2501, 0.4575, 0.25, 0.4991, 0.3333, 0.4994, 0.3335, 0.4578, 0.1668, 0.4572, 0.1667, 0.4988, 0.25, 0.4991, 0.2501, 0.4575, 0.08348, 0.4569, 0.08334, 0.4986, 0.1667, 0.4988, 0.1668, 0.4572, 2.98e-06, 0.4983, -0.000141, 0.5399, 0.08319, 0.5402, 0.08334, 0.4986, 0.9167, 0.5014, 0.9165, 0.5431, 0.9999, 0.5434, 1.0, 0.5017, 0.8333, 0.5012, 0.8332, 0.5428, 0.9165, 0.5431, 0.9167, 0.5014, 0.75, 0.5009, 0.7499, 0.5425, 0.8332, 0.5428, 0.8333, 0.5012, 0.6667, 0.5006, 0.6665, 0.5422, 0.7499, 0.5425, 0.75, 0.5009, 0.5833, 0.5003, 0.5832, 0.542, 0.6665, 0.5422, 0.6667, 0.5006, 0.5, 0.5, 0.4999, 0.5417, 0.5832, 0.542, 0.5833, 0.5003, 0.4167, 0.4997, 0.4165, 0.5414, 0.4999, 0.5417, 0.5, 0.5, 0.3333, 0.4994, 0.3332, 0.5411, 0.4165, 0.5414, 0.4167, 0.4997, 0.25, 0.4991, 0.2499, 0.5408, 0.3332, 0.5411, 0.3333, 0.4994, 0.1667, 0.4988, 0.1665, 0.5405, 0.2499, 0.5408, 0.25, 0.4991, 0.08334, 0.4986, 0.08319, 0.5402, 0.1665, 0.5405, 0.1667, 0.4988, -0.000141, 0.5399, -0.000285, 0.5816, 0.08305, 0.5819, 0.08319, 0.5402, 0.9165, 0.5431, 0.9164, 0.5848, 0.9997, 0.5851, 0.9999, 0.5434, 0.8332, 0.5428, 0.833, 0.5845, 0.9164, 0.5848, 0.9165, 0.5431, 0.7499, 0.5425, 0.7497, 0.5842, 0.833, 0.5845, 0.8332, 0.5428, 0.6665, 0.5422, 0.6664, 0.5839, 0.7497, 0.5842, 0.7499, 0.5425, 0.5832, 0.542, 0.583, 0.5836, 0.6664, 0.5839, 0.6665, 0.5422, 0.4999, 0.5417, 0.4997, 0.5833, 0.583, 0.5836, 0.5832, 0.542, 0.4165, 0.5414, 0.4164, 0.583, 0.4997, 0.5833, 0.4999, 0.5417, 0.3332, 0.5411, 0.333, 0.5828, 0.4164, 0.583, 0.4165, 0.5414, 0.2499, 0.5408, 0.2497, 0.5825, 0.333, 0.5828, 0.3332, 0.5411, 0.1665, 0.5405, 0.1664, 0.5822, 0.2497, 0.5825, 0.2499, 0.5408, 0.08319, 0.5402, 0.08305, 0.5819, 0.1664, 0.5822, 0.1665, 0.5405, -0.000285, 0.5816, -0.000429, 0.6233, 0.0829, 0.6236, 0.08305, 0.5819, 0.9164, 0.5848, 0.9162, 0.6264, 0.9996, 0.6267, 0.9997, 0.5851, 0.833, 0.5845, 0.8329, 0.6262, 0.9162, 0.6264, 0.9164, 0.5848, 0.7497, 0.5842, 0.7496, 0.6259, 0.8329, 0.6262, 0.833, 0.5845, 0.6664, 0.5839, 0.6662, 0.6256, 0.7496, 0.6259, 0.7497, 0.5842, 0.583, 0.5836, 0.5829, 0.6253, 0.6662, 0.6256, 0.6664, 0.5839, 0.4997, 0.5833, 0.4996, 0.625, 0.5829, 0.6253, 0.583, 0.5836, 0.4164, 0.583, 0.4162, 0.6247, 0.4996, 0.625, 0.4997, 0.5833, 0.333, 0.5828, 0.3329, 0.6244, 0.4162, 0.6247, 0.4164, 0.583, 0.2497, 0.5825, 0.2496, 0.6241, 0.3329, 0.6244, 0.333, 0.5828, 0.1664, 0.5822, 0.1662, 0.6238, 0.2496, 0.6241, 0.2497, 0.5825, 0.08305, 0.5819, 0.0829, 0.6236, 0.1662, 0.6238, 0.1664, 0.5822, -0.000429, 0.6233, -0.000573, 0.6649, 0.08276, 0.6652, 0.0829, 0.6236, 0.9162, 0.6264, 0.9161, 0.6681, 0.9994, 0.6684, 0.9996, 0.6267, 0.8329, 0.6262, 0.8328, 0.6678, 0.9161, 0.6681, 0.9162, 0.6264, 0.7496, 0.6259, 0.7494, 0.6675, 0.8328, 0.6678, 0.8329, 0.6262, 0.6662, 0.6256, 0.6661, 0.6672, 0.7494, 0.6675, 0.7496, 0.6259, 0.5829, 0.6253, 0.5828, 0.667, 0.6661, 0.6672, 0.6662, 0.6256, 0.4996, 0.625, 0.4994, 0.6667, 0.5828, 0.667, 0.5829, 0.6253, 0.4162, 0.6247, 0.4161, 0.6664, 0.4994, 0.6667, 0.4996, 0.625, 0.3329, 0.6244, 0.3328, 0.6661, 0.4161, 0.6664, 0.4162, 0.6247, 0.2496, 0.6241, 0.2494, 0.6658, 0.3328, 0.6661, 0.3329, 0.6244, 0.1662, 0.6238, 0.1661, 0.6655, 0.2494, 0.6658, 0.2496, 0.6241, 0.0829, 0.6236, 0.08276, 0.6652, 0.1661, 0.6655, 0.1662, 0.6238, -0.000573, 0.6649, -0.000717, 0.7066, 0.08262, 0.7069, 0.08276, 0.6652, 0.9161, 0.6681, 0.9159, 0.7098, 0.9993, 0.7101, 0.9994, 0.6684, 0.8328, 0.6678, 0.8326, 0.7095, 0.9159, 0.7098, 0.9161, 0.6681, 0.7494, 0.6675, 0.7493, 0.7092, 0.8326, 0.7095, 0.8328, 0.6678, 0.6661, 0.6672, 0.6659, 0.7089, 0.7493, 0.7092, 0.7494, 0.6675, 0.5828, 0.667, 0.5826, 0.7086, 0.6659, 0.7089, 0.6661, 0.6672, 0.4994, 0.6667, 0.4993, 0.7083, 0.5826, 0.7086, 0.5828, 0.667, 0.4161, 0.6664, 0.4159, 0.708, 0.4993, 0.7083, 0.4994, 0.6667, 0.3328, 0.6661, 0.3326, 0.7078, 0.4159, 0.708, 0.4161, 0.6664, 0.2494, 0.6658, 0.2493, 0.7075, 0.3326, 0.7078, 0.3328, 0.6661, 0.1661, 0.6655, 0.1659, 0.7072, 0.2493, 0.7075, 0.2494, 0.6658, 0.08276, 0.6652, 0.08262, 0.7069, 0.1659, 0.7072, 0.1661, 0.6655, -0.000717, 0.7066, -0.000861, 0.7483, 0.08247, 0.7486, 0.08262, 0.7069, 0.9159, 0.7098, 0.9158, 0.7514, 0.9991, 0.7517, 0.9993, 0.7101, 0.8326, 0.7095, 0.8325, 0.7512, 0.9158, 0.7514, 0.9159, 0.7098, 0.7493, 0.7092, 0.7491, 0.7509, 0.8325, 0.7512, 0.8326, 0.7095, 0.6659, 0.7089, 0.6658, 0.7506, 0.7491, 0.7509, 0.7493, 0.7092, 0.5826, 0.7086, 0.5825, 0.7503, 0.6658, 0.7506, 0.6659, 0.7089, 0.4993, 0.7083, 0.4991, 0.75, 0.5825, 0.7503, 0.5826, 0.7086, 0.4159, 0.708, 0.4158, 0.7497, 0.4991, 0.75, 0.4993, 0.7083, 0.3326, 0.7078, 0.3325, 0.7494, 0.4158, 0.7497, 0.4159, 0.708, 0.2493, 0.7075, 0.2491, 0.7491, 0.3325, 0.7494, 0.3326, 0.7078, 0.1659, 0.7072, 0.1658, 0.7488, 0.2491, 0.7491, 0.2493, 0.7075, 0.08262, 0.7069, 0.08247, 0.7486, 0.1658, 0.7488, 0.1659, 0.7072, -0.000861, 0.7483, -0.001005, 0.7899, 0.08233, 0.7902, 0.08247, 0.7486, 0.9158, 0.7514, 0.9157, 0.7931, 0.999, 0.7934, 0.9991, 0.7517, 0.8325, 0.7512, 0.8323, 0.7928, 0.9157, 0.7931, 0.9158, 0.7514, 0.7491, 0.7509, 0.749, 0.7925, 0.8323, 0.7928, 0.8325, 0.7512, 0.6658, 0.7506, 0.6657, 0.7922, 0.749, 0.7925, 0.7491, 0.7509, 0.5825, 0.7503, 0.5823, 0.792, 0.6657, 0.7922, 0.6658, 0.7506, 0.4991, 0.75, 0.499, 0.7917, 0.5823, 0.792, 0.5825, 0.7503, 0.4158, 0.7497, 0.4157, 0.7914, 0.499, 0.7917, 0.4991, 0.75, 0.3325, 0.7494, 0.3323, 0.7911, 0.4157, 0.7914, 0.4158, 0.7497, 0.2491, 0.7491, 0.249, 0.7908, 0.3323, 0.7911, 0.3325, 0.7494, 0.1658, 0.7488, 0.1657, 0.7905, 0.249, 0.7908, 0.2491, 0.7491, 0.08247, 0.7486, 0.08233, 0.7902, 0.1657, 0.7905, 0.1658, 0.7488, -0.001005, 0.7899, -0.001149, 0.8316, 0.08218, 0.8319, 0.08233, 0.7902, 0.9157, 0.7931, 0.9155, 0.8348, 0.9988, 0.8351, 0.999, 0.7934, 0.8323, 0.7928, 0.8322, 0.8345, 0.9155, 0.8348, 0.9157, 0.7931, 0.749, 0.7925, 0.7488, 0.8342, 0.8322, 0.8345, 0.8323, 0.7928, 0.6657, 0.7922, 0.6655, 0.8339, 0.7488, 0.8342, 0.749, 0.7925, 0.5823, 0.792, 0.5822, 0.8336, 0.6655, 0.8339, 0.6657, 0.7922, 0.499, 0.7917, 0.4988, 0.8333, 0.5822, 0.8336, 0.5823, 0.792, 0.4157, 0.7914, 0.4155, 0.833, 0.4988, 0.8333, 0.499, 0.7917, 0.3323, 0.7911, 0.3322, 0.8328, 0.4155, 0.833, 0.4157, 0.7914, 0.249, 0.7908, 0.2488, 0.8325, 0.3322, 0.8328, 0.3323, 0.7911, 0.1657, 0.7905, 0.1655, 0.8322, 0.2488, 0.8325, 0.249, 0.7908, 0.08233, 0.7902, 0.08218, 0.8319, 0.1655, 0.8322, 0.1657, 0.7905, -0.001149, 0.8316, -0.001293, 0.8733, 0.08204, 0.8736, 0.08218, 0.8319, 0.9155, 0.8348, 0.9154, 0.8764, 0.9987, 0.8767, 0.9988, 0.8351, 0.8322, 0.8345, 0.832, 0.8761, 0.9154, 0.8764, 0.9155, 0.8348, 0.7488, 0.8342, 0.7487, 0.8759, 0.832, 0.8761, 0.8322, 0.8345, 0.6655, 0.8339, 0.6654, 0.8756, 0.7487, 0.8759, 0.7488, 0.8342, 0.5822, 0.8336, 0.582, 0.8753, 0.6654, 0.8756, 0.6655, 0.8339, 0.4988, 0.8333, 0.4987, 0.875, 0.582, 0.8753, 0.5822, 0.8336, 0.4155, 0.833, 0.4154, 0.8747, 0.4987, 0.875, 0.4988, 0.8333, 0.3322, 0.8328, 0.332, 0.8744, 0.4154, 0.8747, 0.4155, 0.833, 0.2488, 0.8325, 0.2487, 0.8741, 0.332, 0.8744, 0.3322, 0.8328, 0.1655, 0.8322, 0.1654, 0.8738, 0.2487, 0.8741, 0.2488, 0.8325, 0.08218, 0.8319, 0.08204, 0.8736, 0.1654, 0.8738, 0.1655, 0.8322, -0.001293, 0.8733, -0.001437, 0.9149, 0.0819, 0.9152, 0.08204, 0.8736, 0.9154, 0.8764, 0.9152, 0.9181, 0.9986, 0.9184, 0.9987, 0.8767, 0.832, 0.8761, 0.8319, 0.9178, 0.9152, 0.9181, 0.9154, 0.8764, 0.7487, 0.8759, 0.7486, 0.9175, 0.8319, 0.9178, 0.832, 0.8761, 0.6654, 0.8756, 0.6652, 0.9172, 0.7486, 0.9175, 0.7487, 0.8759, 0.582, 0.8753, 0.5819, 0.917, 0.6652, 0.9172, 0.6654, 0.8756, 0.4987, 0.875, 0.4986, 0.9167, 0.5819, 0.917, 0.582, 0.8753, 0.4154, 0.8747, 0.4152, 0.9164, 0.4986, 0.9167, 0.4987, 0.875, 0.332, 0.8744, 0.3319, 0.9161, 0.4152, 0.9164, 0.4154, 0.8747, 0.2487, 0.8741, 0.2486, 0.9158, 0.3319, 0.9161, 0.332, 0.8744, 0.1654, 0.8738, 0.1652, 0.9155, 0.2486, 0.9158, 0.2487, 0.8741, 0.08204, 0.8736, 0.0819, 0.9152, 0.1652, 0.9155, 0.1654, 0.8738, -0.001437, 0.9149, -0.001581, 0.9566, 0.08175, 0.9569, 0.0819, 0.9152, 0.9152, 0.9181, 0.9151, 0.9598, 0.9984, 0.9601, 0.9986, 0.9184, 0.8319, 0.9178, 0.8317, 0.9595, 0.9151, 0.9598, 0.9152, 0.9181, 0.7486, 0.9175, 0.7484, 0.9592, 0.8317, 0.9595, 0.8319, 0.9178, 0.6652, 0.9172, 0.6651, 0.9589, 0.7484, 0.9592, 0.7486, 0.9175, 0.5819, 0.917, 0.5817, 0.9586, 0.6651, 0.9589, 0.6652, 0.9172, 0.4986, 0.9167, 0.4984, 0.9583, 0.5817, 0.9586, 0.5819, 0.917, 0.4152, 0.9164, 0.4151, 0.958, 0.4984, 0.9583, 0.4986, 0.9167, 0.3319, 0.9161, 0.3318, 0.9578, 0.4151, 0.958, 0.4152, 0.9164, 0.2486, 0.9158, 0.2484, 0.9575, 0.3318, 0.9578, 0.3319, 0.9161, 0.1652, 0.9155, 0.1651, 0.9572, 0.2484, 0.9575, 0.2486, 0.9158, 0.0819, 0.9152, 0.08175, 0.9569, 0.1651, 0.9572, 0.1652, 0.9155, -0.001581, 0.9566, -0.001725, 0.9983, 0.08161, 0.9986, 0.08175, 0.9569, 0.9151, 0.9598, 0.9149, 1.001, 0.9983, 1.002, 0.9984, 0.9601, 0.8317, 0.9595, 0.8316, 1.001, 0.9149, 1.001, 0.9151, 0.9598, 0.7484, 0.9592, 0.7483, 1.001, 0.8316, 1.001, 0.8317, 0.9595, 0.6651, 0.9589, 0.6649, 1.001, 0.7483, 1.001, 0.7484, 0.9592, 0.5817, 0.9586, 0.5816, 1.0, 0.6649, 1.001, 0.6651, 0.9589, 0.4984, 0.9583, 0.4983, 1.0, 0.5816, 1.0, 0.5817, 0.9586, 0.4151, 0.958, 0.4149, 0.9997, 0.4983, 1.0, 0.4984, 0.9583, 0.3318, 0.9578, 0.3316, 0.9994, 0.4149, 0.9997, 0.4151, 0.958, 0.2484, 0.9575, 0.2483, 0.9991, 0.3316, 0.9994, 0.3318, 0.9578, 0.1651, 0.9572, 0.1649, 0.9988, 0.2483, 0.9991, 0.2484, 0.9575, 0.08175, 0.9569, 0.08161, 0.9986, 0.1649, 0.9988, 0.1651, 0.9572, 0.1684, -0.001149, 0.08506, -0.001437, 0.08506, -0.001437, 0.1684, -0.001149, 0.3316, 0.9994, 0.4149, 0.9997, 0.4149, 0.9997, 0.3316, 0.9994, 0.9149, 1.001, 0.9983, 1.002, 0.9983, 1.002, 0.9149, 1.001, 0.7517, 0.000867, 0.6684, 0.000579, 0.6684, 0.000579, 0.7517, 0.000867, 0.3351, -0.000573, 0.2517, -0.000861, 0.2517, -0.000861, 0.3351, -0.000573, 0.5816, 1.0, 0.6649, 1.001, 0.6649, 1.001, 0.5816, 1.0, 0.2483, 0.9991, 0.3316, 0.9994, 0.3316, 0.9994, 0.2483, 0.9991, 0.9184, 0.001443, 0.8351, 0.001155, 0.8351, 0.001155, 0.9184, 0.001443, 0.5017, 2.98e-06, 0.4184, -0.000285, 0.4184, -0.000285, 0.5017, 2.98e-06, 0.08506, -0.001437, 0.001731, -0.001725, 0.001731, -0.001725, 0.08506, -0.001437, 0.8316, 1.001, 0.9149, 1.001, 0.9149, 1.001, 0.8316, 1.001, 0.4983, 1.0, 0.5816, 1.0, 0.5816, 1.0, 0.4983, 1.0, 0.6684, 0.000579, 0.5851, 0.000291, 0.5851, 0.000291, 0.6684, 0.000579, 0.1649, 0.9988, 0.2483, 0.9991, 0.2483, 0.9991, 0.1649, 0.9988, 0.2517, -0.000861, 0.1684, -0.001149, 0.1684, -0.001149, 0.2517, -0.000861, 0.7483, 1.001, 0.8316, 1.001, 0.8316, 1.001, 0.7483, 1.001, 0.08161, 0.9986, 0.1649, 0.9988, 0.1649, 0.9988, 0.08161, 0.9986, -0.001725, 0.9983, 0.08161, 0.9986, 0.08161, 0.9986, -0.001725, 0.9983, 0.8351, 0.001155, 0.7517, 0.000867, 0.7517, 0.000867, 0.8351, 0.001155, 0.4149, 0.9997, 0.4983, 1.0, 0.4983, 1.0, 0.4149, 0.9997, 0.4184, -0.000285, 0.3351, -0.000573, 0.3351, -0.000573, 0.4184, -0.000285, 1.002, 0.001731, 0.9184, 0.001443, 0.9184, 0.001443, 1.002, 0.001731, 0.6649, 1.001, 0.7483, 1.001, 0.7483, 1.001, 0.6649, 1.001, 0.5851, 0.000291, 0.5017, 2.98e-06, 0.5017, 2.98e-06, 0.5851, 0.000291, 0.1649, 0.9988, 0.08161, 0.9986, 0.08161, 0.9986, -0.001725, 0.9983, 0.9983, 1.002, 0.9149, 1.001, 0.9149, 1.001, 0.8316, 1.001, 0.8316, 1.001, 0.7483, 1.001, 0.7483, 1.001, 0.6649, 1.001, 0.6649, 1.001, 0.5816, 1.0, 0.5816, 1.0, 0.4983, 1.0, 0.4983, 1.0, 0.4149, 0.9997, 0.4149, 0.9997, 0.3316, 0.9994, 0.3316, 0.9994, 0.2483, 0.9991, 0.2483, 0.9991, 0.1649, 0.9988])
me_beziercurve.auto_texspace = False
me_beziercurve.update()

# ---- objects
ob_vine01 = bpy.data.objects.new('Vine01', me_beziercurve)

# ---- transforms, parenting, visibility, modifiers, constraints
ob_vine01.location = (0.0, 0.0, 0.0)

# ---- collection membership
col_collection.objects.link(ob_vine01)

# ---- scene / render settings (as saved in the file)
scene.frame_start = 1; scene.frame_end = 250; scene.frame_set(2)
scene.render.engine = 'BLENDER_EEVEE_NEXT'
scene.cycles.sampling_pattern = 'TABULATED_SOBOL'
scene.cycles.use_light_tree = False
scene.view_settings.view_transform = 'Filmic'
bpy.context.view_layer.update()

# ---- added for rendering (the .blend has no active camera and no usable light): camera, sun
cam_auto = bpy.data.cameras.new('AutoCamera')
cam_auto.lens = 50.0
cam_auto.sensor_width = 36.0
cam_auto.clip_end = 1000.0
ob_auto_camera = bpy.data.objects.new('AutoCamera', cam_auto)
scene.collection.objects.link(ob_auto_camera)
ob_auto_camera.location = (8.19547, -6.30057, 4.43677)
ob_auto_camera.rotation_euler = (1.09748, -7.21219e-08, 0.694738)
scene.camera = ob_auto_camera
light_auto_sun = bpy.data.lights.new('AutoSun', 'SUN')
light_auto_sun.energy = 3.0
light_auto_sun.angle = 0.0523599
ob_auto_sun = bpy.data.objects.new('AutoSun', light_auto_sun)
scene.collection.objects.link(ob_auto_sun)
ob_auto_sun.rotation_euler = (0.872665, 0.174533, 0.523599)
bpy.context.view_layer.update()
